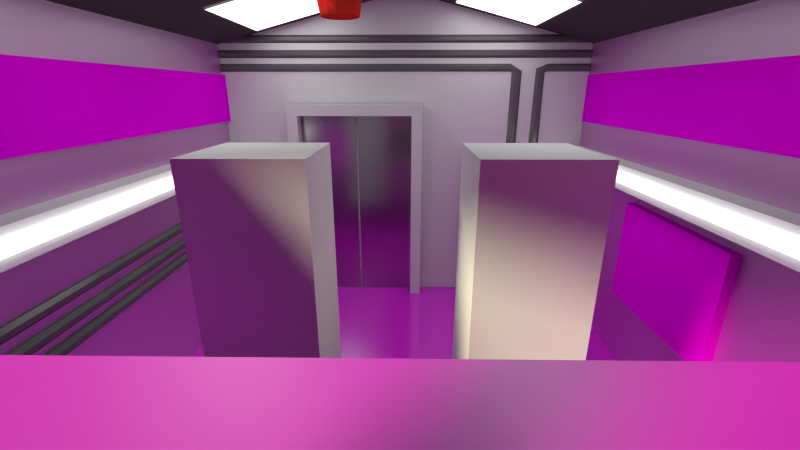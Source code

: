 # Source: SS-Cockpit.blend  (saved by Blender 2.73.0; exported with 4.5.12 LTS)
import bpy
from mathutils import Matrix  # noqa: F401  (used for matrix-valued properties, if any)

bpy.ops.wm.read_factory_settings(use_empty=True)
scene = bpy.context.scene
scene.name = 'Scene'

# ---- collections
col_collection_1 = bpy.data.collections.new('Collection 1'); scene.collection.children.link(col_collection_1)
col_collection_3 = bpy.data.collections.new('Collection 3'); scene.collection.children.link(col_collection_3)
col_collection_3.hide_render = True
col_collection_3.hide_viewport = True

# ---- images (referenced by path relative to the original .blend; pixels are not part of the script)
import os
ASSET_DIR = os.environ.get("B2B_ASSET_DIR", "")  # directory of the original .blend (textures are referenced by path, not embedded)
HERE = os.path.dirname(os.path.abspath(__file__))  # packed textures are extracted next to this script under _unpacked/

def load_image(name, relpath, width, height, colorspace="sRGB"):
    """Load a texture the original file referenced (path relative to the .blend, or extracted next to this script)."""
    p = next((c for c in (os.path.join(HERE, relpath), os.path.join(ASSET_DIR, relpath)) if relpath and os.path.exists(c)), "")
    if p:
        img = bpy.data.images.load(p, check_existing=True)
        img.name = name
    else:  # same state as the original file: an image datablock whose file is absent (Cycles renders it pink)
        img = bpy.data.images.new(name, width, height)
        img.source = "FILE"
        img.filepath = "//" + (relpath or name)
    img.colorspace_settings.name = colorspace
    return img
img_metalplatesbare0055_1_s_jpg = load_image('MetalPlatesBare0055_1_S.jpg', 'MetalPlatesBare0055_1_S.jpg', 1024, 1024, 'sRGB')
img_metalplate_bump_png = load_image('MetalPlate-Bump.png', 'MetalPlate-Bump.png', 1024, 1024, 'Non-Color')
img_audioequipment0062_1_m_png_001 = load_image('AudioEquipment0062_1_M.png.001', 'AudioEquipment0062_1_M.png', 1024, 1024, 'sRGB')
img_metalbulkheads0068_1_s_jpg_001 = load_image('MetalBulkheads0068_1_S.jpg.001', 'MetalBulkheads0068_1_S.jpg', 1024, 1024, 'sRGB')
img_audioequipment0001_1_m_png_001 = load_image('AudioEquipment0001_1_M.png.001', 'AudioEquipment0001_1_M.png', 1024, 1024, 'sRGB')
img_plastic0022_1_s_jpg_001 = load_image('Plastic0022_1_S.jpg.001', 'Plastic0022_1_S.jpg', 1024, 1024, 'sRGB')
img_spec_plastic_png = load_image('spec plastic.png', 'spec plastic.png', 1024, 1024, 'Non-Color')
img_amaturen_png_001 = load_image('amaturen.png.001', 'amaturen.png', 1024, 1024, 'sRGB')
img_metalfloorsbare0036_1_s_jpg_001 = load_image('MetalFloorsBare0036_1_S.jpg.001', 'MetalFloorsBare0036_1_S.jpg', 1024, 1024, 'sRGB')
img_metal_bump_png_001 = load_image('metal bump.png.001', 'metal bump.png', 1024, 1024, 'Non-Color')
img_metal_spec_png = load_image('metal spec.png', 'metal spec.png', 1024, 1024, 'sRGB')

# ---- materials (node trees are filled in below, after node groups)
mat_seiten = bpy.data.materials.new('Seiten')
mat_seiten.alpha_threshold = 0.0
mat_seiten.roughness = 0.5
mat_3dr_hren = bpy.data.materials.new('3dRöhren')
mat_3dr_hren.alpha_threshold = 0.0
mat_3dr_hren.roughness = 0.5
mat_technikbox2 = bpy.data.materials.new('Technikbox2')
mat_technikbox2.alpha_threshold = 0.0
mat_technikbox2.roughness = 0.5
mat_metalr_hren = bpy.data.materials.new('metalröhren')
mat_metalr_hren.alpha_threshold = 0.0
mat_metalr_hren.roughness = 0.5
mat_technikbox = bpy.data.materials.new('Technikbox')
mat_technikbox.alpha_threshold = 0.0
mat_technikbox.roughness = 0.5
mat_material_006 = bpy.data.materials.new('Material.006')
mat_material_006.alpha_threshold = 0.0
mat_material_006.roughness = 0.5
mat_decke = bpy.data.materials.new('decke')
mat_decke.alpha_threshold = 0.0
mat_decke.roughness = 0.5
mat_material_002 = bpy.data.materials.new('Material.002')
mat_material_002.alpha_threshold = 0.0
mat_material_002.roughness = 0.5
mat_amaturen = bpy.data.materials.new('amaturen')
mat_amaturen.alpha_threshold = 0.0
mat_amaturen.roughness = 0.5
mat_material_009 = bpy.data.materials.new('Material.009')
mat_material_009.alpha_threshold = 0.0
mat_material_009.roughness = 0.5
mat_t_r = bpy.data.materials.new('Tür')
mat_t_r.alpha_threshold = 0.0
mat_t_r.roughness = 0.5
mat_material_008 = bpy.data.materials.new('Material.008')
mat_material_008.alpha_threshold = 0.0
mat_material_008.roughness = 0.5
mat_material_003 = bpy.data.materials.new('Material.003')
mat_material_003.alpha_threshold = 0.0
mat_material_003.roughness = 0.5
mat_material_004 = bpy.data.materials.new('Material.004')
mat_material_004.alpha_threshold = 0.0
mat_material_004.roughness = 0.5
mat_material_005 = bpy.data.materials.new('Material.005')
mat_material_005.alpha_threshold = 0.0
mat_material_005.roughness = 0.5
mat_material_001 = bpy.data.materials.new('Material.001')
mat_material_001.alpha_threshold = 0.0
mat_material_001.roughness = 0.5
mat_material = bpy.data.materials.new('Material')
mat_material.alpha_threshold = 0.0
mat_material.roughness = 0.5
mat_lichter__hinten = bpy.data.materials.new('Lichter/ Hinten')
mat_lichter__hinten.alpha_threshold = 0.0
mat_lichter__hinten.roughness = 0.5

# ---- material node trees
mat_seiten.use_nodes = True; mat_seiten.node_tree.nodes.clear()
_N = mat_seiten.node_tree.nodes; _L = mat_seiten.node_tree.links
n0 = _N.new('ShaderNodeTexImage'); n0.name = 'Image Texture'; n0.location = (-164, 336)
n0.width = 140
n0.image = img_metalplatesbare0055_1_s_jpg
n1 = _N.new('ShaderNodeBump'); n1.name = 'Bump'; n1.location = (18, 65)
n1.inputs[1].default_value = 0.1
n1.inputs[2].default_value = 1.0
n2 = _N.new('ShaderNodeTexImage'); n2.name = 'Image Texture.001'; n2.location = (-189, 62)
n2.width = 140
n2.image = img_metalplate_bump_png
n3 = _N.new('ShaderNodeOutputMaterial'); n3.name = 'Material Output'; n3.location = (553, 256)
n4 = _N.new('ShaderNodeMixShader'); n4.name = 'Mix Shader'; n4.location = (359, 375)
n5 = _N.new('ShaderNodeBsdfDiffuse'); n5.name = 'Diffuse BSDF'; n5.location = (163, 270)
n5.inputs[1].default_value = 0.2
n6 = _N.new('ShaderNodeBsdfAnisotropic'); n6.name = 'Glossy BSDF'; n6.location = (141, 436)
n6.distribution = 'GGX'
n6.inputs[1].default_value = 0.4183
_L.new(n0.outputs[0], n5.inputs[0])
_L.new(n1.outputs[0], n5.inputs[2])
_L.new(n2.outputs[0], n1.inputs[3])
_L.new(n4.outputs[0], n3.inputs[0])
_L.new(n5.outputs[0], n4.inputs[2])
_L.new(n6.outputs[0], n4.inputs[1])
_L.new(n2.outputs[0], n4.inputs[0])
n3.is_active_output = True
mat_3dr_hren.use_nodes = True; mat_3dr_hren.node_tree.nodes.clear()
_N = mat_3dr_hren.node_tree.nodes; _L = mat_3dr_hren.node_tree.links
n0 = _N.new('ShaderNodeOutputMaterial'); n0.name = 'Material Output'; n0.location = (387, 291)
n1 = _N.new('ShaderNodeBsdfAnisotropic'); n1.name = 'Glossy BSDF'; n1.location = (-1, 183)
n1.distribution = 'GGX'
n1.inputs[0].default_value = (0.1306, 0.1306, 0.1306, 1.0)
n1.inputs[1].default_value = 0.2041
n2 = _N.new('ShaderNodeBsdfDiffuse'); n2.name = 'Diffuse BSDF'; n2.location = (-10, 371)
n2.inputs[0].default_value = (0.2396, 0.2396, 0.2396, 1.0)
n3 = _N.new('ShaderNodeMixShader'); n3.name = 'Mix Shader'; n3.location = (190, 317)
_L.new(n2.outputs[0], n3.inputs[1])
_L.new(n3.outputs[0], n0.inputs[0])
_L.new(n1.outputs[0], n3.inputs[2])
n0.is_active_output = True
mat_technikbox2.use_nodes = True; mat_technikbox2.node_tree.nodes.clear()
_N = mat_technikbox2.node_tree.nodes; _L = mat_technikbox2.node_tree.links
n0 = _N.new('ShaderNodeOutputMaterial'); n0.name = 'Material Output'; n0.location = (300, 300)
n1 = _N.new('ShaderNodeBsdfDiffuse'); n1.name = 'Diffuse BSDF'; n1.location = (10, 300)
n2 = _N.new('ShaderNodeTexImage'); n2.name = 'Image Texture'; n2.location = (-175, 281)
n2.width = 140
n2.image = img_audioequipment0062_1_m_png_001
_L.new(n1.outputs[0], n0.inputs[0])
_L.new(n2.outputs[0], n1.inputs[0])
n0.is_active_output = True
mat_metalr_hren.use_nodes = True; mat_metalr_hren.node_tree.nodes.clear()
_N = mat_metalr_hren.node_tree.nodes; _L = mat_metalr_hren.node_tree.links
n0 = _N.new('ShaderNodeOutputMaterial'); n0.name = 'Material Output'; n0.location = (300, 300)
n1 = _N.new('ShaderNodeBsdfDiffuse'); n1.name = 'Diffuse BSDF'; n1.location = (10, 300)
n2 = _N.new('ShaderNodeTexImage'); n2.name = 'Image Texture'; n2.location = (-278, 331)
n2.width = 140
n2.image = img_metalbulkheads0068_1_s_jpg_001
_L.new(n1.outputs[0], n0.inputs[0])
_L.new(n2.outputs[0], n1.inputs[0])
n0.is_active_output = True
mat_technikbox.use_nodes = True; mat_technikbox.node_tree.nodes.clear()
_N = mat_technikbox.node_tree.nodes; _L = mat_technikbox.node_tree.links
n0 = _N.new('ShaderNodeOutputMaterial'); n0.name = 'Material Output'; n0.location = (300, 300)
n1 = _N.new('ShaderNodeBsdfDiffuse'); n1.name = 'Diffuse BSDF'; n1.location = (10, 300)
n2 = _N.new('ShaderNodeTexImage'); n2.name = 'Image Texture'; n2.location = (-263, 312)
n2.width = 140
n2.image = img_audioequipment0001_1_m_png_001
_L.new(n1.outputs[0], n0.inputs[0])
_L.new(n2.outputs[0], n1.inputs[0])
n0.is_active_output = True
mat_material_006.use_nodes = True; mat_material_006.node_tree.nodes.clear()
_N = mat_material_006.node_tree.nodes; _L = mat_material_006.node_tree.links
n0 = _N.new('ShaderNodeOutputMaterial'); n0.name = 'Material Output'; n0.location = (300, 300)
n1 = _N.new('ShaderNodeBsdfDiffuse'); n1.name = 'Diffuse BSDF'; n1.location = (10, 300)
n1.inputs[0].default_value = (0.0578, 0.0578, 0.0578, 1.0)
_L.new(n1.outputs[0], n0.inputs[0])
n0.is_active_output = True
mat_decke.use_nodes = True; mat_decke.node_tree.nodes.clear()
_N = mat_decke.node_tree.nodes; _L = mat_decke.node_tree.links
n0 = _N.new('ShaderNodeOutputMaterial'); n0.name = 'Material Output'; n0.location = (300, 300)
n1 = _N.new('ShaderNodeBsdfDiffuse'); n1.name = 'Diffuse BSDF'; n1.location = (100, 300)
n1.inputs[0].default_value = (0.08353, 0.08072, 0.07852, 1.0)
_L.new(n1.outputs[0], n0.inputs[0])
n0.is_active_output = True
mat_material_002.use_nodes = True; mat_material_002.node_tree.nodes.clear()
_N = mat_material_002.node_tree.nodes; _L = mat_material_002.node_tree.links
n0 = _N.new('ShaderNodeTexImage'); n0.name = 'Image Texture'; n0.location = (-149, 378)
n0.width = 140
n0.image = img_plastic0022_1_s_jpg_001
n1 = _N.new('ShaderNodeOutputMaterial'); n1.name = 'Material Output'; n1.location = (463, 302)
n2 = _N.new('ShaderNodeMixShader'); n2.name = 'Mix Shader'; n2.location = (326, 493)
n3 = _N.new('ShaderNodeBsdfAnisotropic'); n3.name = 'Glossy BSDF'; n3.location = (148, 138)
n3.distribution = 'GGX'
n4 = _N.new('ShaderNodeBsdfDiffuse'); n4.name = 'Diffuse BSDF'; n4.location = (111, 357)
n5 = _N.new('ShaderNodeTexImage'); n5.name = 'Image Texture.002'; n5.location = (0, 636)
n5.width = 140
n5.image = img_spec_plastic_png
_L.new(n4.outputs[0], n2.inputs[1])
_L.new(n0.outputs[0], n4.inputs[0])
_L.new(n2.outputs[0], n1.inputs[0])
_L.new(n3.outputs[0], n2.inputs[2])
_L.new(n5.outputs[0], n2.inputs[0])
n1.is_active_output = True
mat_amaturen.use_nodes = True; mat_amaturen.node_tree.nodes.clear()
_N = mat_amaturen.node_tree.nodes; _L = mat_amaturen.node_tree.links
n0 = _N.new('ShaderNodeOutputMaterial'); n0.name = 'Material Output'; n0.location = (300, 300)
n1 = _N.new('ShaderNodeBsdfDiffuse'); n1.name = 'Diffuse BSDF'; n1.location = (10, 300)
n2 = _N.new('ShaderNodeTexImage'); n2.name = 'Image Texture'; n2.location = (-230, 337)
n2.width = 140
n2.image = img_amaturen_png_001
_L.new(n1.outputs[0], n0.inputs[0])
_L.new(n2.outputs[0], n1.inputs[0])
n0.is_active_output = True
mat_material_009.use_nodes = True; mat_material_009.node_tree.nodes.clear()
_N = mat_material_009.node_tree.nodes; _L = mat_material_009.node_tree.links
n0 = _N.new('ShaderNodeOutputMaterial'); n0.name = 'Material Output'; n0.location = (300, 300)
n1 = _N.new('ShaderNodeEmission'); n1.name = 'Emission'; n1.location = (110, 300)
n1.inputs[0].default_value = (0.8, 0.8, 0.8, 1.0)
n1.inputs[1].default_value = 2.7
_L.new(n1.outputs[0], n0.inputs[0])
n0.is_active_output = True
mat_t_r.use_nodes = True; mat_t_r.node_tree.nodes.clear()
_N = mat_t_r.node_tree.nodes; _L = mat_t_r.node_tree.links
n0 = _N.new('ShaderNodeOutputMaterial'); n0.name = 'Material Output'; n0.location = (300, 300)
n1 = _N.new('ShaderNodeBsdfAnisotropic'); n1.name = 'Glossy BSDF'; n1.location = (-120, 331)
n1.distribution = 'GGX'
n1.inputs[0].default_value = (0.5034, 0.5034, 0.5034, 1.0)
n1.inputs[1].default_value = 0.2
_L.new(n1.outputs[0], n0.inputs[0])
n0.is_active_output = True
mat_material_008.use_nodes = True; mat_material_008.node_tree.nodes.clear()
_N = mat_material_008.node_tree.nodes; _L = mat_material_008.node_tree.links
n0 = _N.new('ShaderNodeOutputMaterial'); n0.name = 'Material Output'; n0.location = (300, 300)
n1 = _N.new('ShaderNodeEmission'); n1.name = 'Emission'; n1.location = (110, 300)
n1.inputs[0].default_value = (0.8, 0.8, 0.8, 1.0)
n1.inputs[1].default_value = 3.6
_L.new(n1.outputs[0], n0.inputs[0])
n0.is_active_output = True
mat_material_003.use_nodes = True; mat_material_003.node_tree.nodes.clear()
_N = mat_material_003.node_tree.nodes; _L = mat_material_003.node_tree.links
n0 = _N.new('ShaderNodeOutputMaterial'); n0.name = 'Material Output'; n0.location = (300, 300)
n1 = _N.new('ShaderNodeBsdfDiffuse'); n1.name = 'Diffuse BSDF'; n1.location = (100, 300)
n1.inputs[0].default_value = (0.8, 0.0008169, 0.0, 1.0)
_L.new(n1.outputs[0], n0.inputs[0])
n0.is_active_output = True
mat_material_004.use_nodes = True; mat_material_004.node_tree.nodes.clear()
_N = mat_material_004.node_tree.nodes; _L = mat_material_004.node_tree.links
n0 = _N.new('ShaderNodeOutputMaterial'); n0.name = 'Material Output'; n0.location = (300, 300)
n1 = _N.new('ShaderNodeBsdfDiffuse'); n1.name = 'Diffuse BSDF'; n1.location = (-86, 173)
n1.inputs[0].default_value = (0.8, 0.06189, 0.04047, 1.0)
n2 = _N.new('ShaderNodeBsdfTransparent'); n2.name = 'Transparent BSDF'; n2.location = (-79, 312)
n2.inputs[0].default_value = (1.0, 0.05973, 0.0428, 1.0)
n3 = _N.new('ShaderNodeMixShader'); n3.name = 'Mix Shader'; n3.location = (102, 301)
n3.inputs[0].default_value = 0.6727
_L.new(n1.outputs[0], n3.inputs[2])
_L.new(n2.outputs[0], n3.inputs[1])
_L.new(n3.outputs[0], n0.inputs[0])
n0.is_active_output = True
mat_material_005.use_nodes = True; mat_material_005.node_tree.nodes.clear()
_N = mat_material_005.node_tree.nodes; _L = mat_material_005.node_tree.links
n0 = _N.new('ShaderNodeOutputMaterial'); n0.name = 'Material Output'; n0.location = (300, 300)
n1 = _N.new('ShaderNodeBsdfDiffuse'); n1.name = 'Diffuse BSDF'; n1.location = (10, 300)
n1.inputs[0].default_value = (0.01739, 0.01739, 0.01739, 1.0)
_L.new(n1.outputs[0], n0.inputs[0])
n0.is_active_output = True
mat_material_001.use_nodes = True; mat_material_001.node_tree.nodes.clear()
_N = mat_material_001.node_tree.nodes; _L = mat_material_001.node_tree.links
n0 = _N.new('ShaderNodeTexImage'); n0.name = 'Image Texture'; n0.location = (-303, 297)
n0.width = 140
n0.image = img_metalfloorsbare0036_1_s_jpg_001
n1 = _N.new('ShaderNodeTexImage'); n1.name = 'Image Texture.001'; n1.location = (-314, -19)
n1.width = 140
n1.image = img_metal_bump_png_001
n2 = _N.new('ShaderNodeOutputMaterial'); n2.name = 'Material Output'; n2.location = (517, 298)
n3 = _N.new('ShaderNodeMixShader'); n3.name = 'Mix Shader'; n3.location = (330, 342)
n4 = _N.new('ShaderNodeBsdfDiffuse'); n4.name = 'Diffuse BSDF'; n4.location = (68, 295)
n5 = _N.new('ShaderNodeBsdfAnisotropic'); n5.name = 'Glossy BSDF'; n5.location = (79, 127)
n5.distribution = 'GGX'
n5.inputs[1].default_value = 0.1826
n6 = _N.new('ShaderNodeTexImage'); n6.name = 'Image Texture.002'; n6.location = (-29, 542)
n6.width = 140
n6.image = img_metal_spec_png
n7 = _N.new('ShaderNodeBump'); n7.name = 'Bump'; n7.location = (-98, 82)
n7.invert = True
n7.inputs[0].default_value = 0.3818
n7.inputs[1].default_value = 0.1
n7.inputs[2].default_value = 1.0
_L.new(n4.outputs[0], n3.inputs[1])
_L.new(n0.outputs[0], n4.inputs[0])
_L.new(n3.outputs[0], n2.inputs[0])
_L.new(n5.outputs[0], n3.inputs[2])
_L.new(n1.outputs[0], n7.inputs[3])
_L.new(n6.outputs[0], n3.inputs[0])
_L.new(n7.outputs[0], n4.inputs[2])
_L.new(n7.outputs[0], n5.inputs[4])
n2.is_active_output = True
mat_material.use_nodes = True; mat_material.node_tree.nodes.clear()
_N = mat_material.node_tree.nodes; _L = mat_material.node_tree.links
n0 = _N.new('ShaderNodeOutputMaterial'); n0.name = 'Material Output'; n0.location = (300, 300)
n1 = _N.new('ShaderNodeMixShader'); n1.name = 'Mix Shader'; n1.location = (92, 301)
n1.inputs[0].default_value = 0.2182
n2 = _N.new('ShaderNodeBsdfTransparent'); n2.name = 'Transparent BSDF'; n2.location = (-142, 360)
n3 = _N.new('ShaderNodeBsdfAnisotropic'); n3.name = 'Glossy BSDF'; n3.location = (-145, 207)
n3.distribution = 'GGX'
n3.inputs[0].default_value = (0.419, 0.6321, 0.8, 1.0)
n3.inputs[1].default_value = 0.3028
_L.new(n1.outputs[0], n0.inputs[0])
_L.new(n2.outputs[0], n1.inputs[1])
_L.new(n3.outputs[0], n1.inputs[2])
n0.is_active_output = True
mat_lichter__hinten.use_nodes = True; mat_lichter__hinten.node_tree.nodes.clear()
_N = mat_lichter__hinten.node_tree.nodes; _L = mat_lichter__hinten.node_tree.links
n0 = _N.new('ShaderNodeOutputMaterial'); n0.name = 'Material Output'; n0.location = (300, 300)
n1 = _N.new('ShaderNodeBsdfDiffuse'); n1.name = 'Diffuse BSDF'; n1.location = (10, 300)
_L.new(n1.outputs[0], n0.inputs[0])
n0.is_active_output = True

# ---- world
world_world = bpy.data.worlds.new('World'); scene.world = world_world
world_world.color = (0.05088, 0.05088, 0.05088)
world_world.use_sun_shadow = False
world_world.sun_shadow_jitter_overblur = 0.0
world_world.cycles.sampling_method = 'MANUAL'
world_world.cycles.sample_map_resolution = 256

# ---- cameras
cam_camera = bpy.data.cameras.new('Camera')
cam_camera.clip_end = 100.0
cam_camera.lens = 16.21
cam_camera.sensor_width = 32.0
cam_camera.sensor_height = 18.0
cam_camera.display_size = 2.0
cam_camera.dof.focus_distance = 0.0

# ---- lights
light_sun_001 = bpy.data.lights.new('Sun.001', 'SUN')
light_sun_001.color = (1.0, 0.9243, 0.5899)
light_sun_001.transmission_factor = 0.0
light_sun_001.angle = 0.1993
light_sun_001.energy = 5.6
light_sun_001.shadow_buffer_clip_start = 0.5
light_sun_001.shadow_soft_size = 0.1
light_sun_001.shadow_cascade_max_distance = 1000.0
light_sun_001.cycles.use_multiple_importance_sampling = False
light_sun = bpy.data.lights.new('Sun', 'SUN')
light_sun.transmission_factor = 0.0
light_sun.angle = 0.1993
light_sun.energy = 1.0
light_sun.shadow_buffer_clip_start = 0.5
light_sun.shadow_soft_size = 0.1
light_sun.shadow_cascade_max_distance = 1000.0
light_sun.cycles.use_multiple_importance_sampling = False

# ---- meshes
me_cube_003 = bpy.data.meshes.new('Cube.003')
me_cube_003.from_pydata([(-1.0, -1.0, -1.0), (-1.0, 1.0, -1.0), (1.0, 1.0, -1.0), (1.0, -1.0, -1.0), (-1.0, -1.0, 1.0), (-1.0, 1.0, 1.0), (1.0, 1.0, 1.0), (1.0, -1.0, 1.0)], [], [(4, 5, 1, 0), (5, 6, 2, 1), (6, 7, 3, 2), (7, 4, 0, 3), (0, 1, 2, 3), (7, 6, 5, 4)])
me_cube_003.use_remesh_preserve_volume = False
me_cube_003.use_remesh_preserve_attributes = False
me_cube_003.use_mirror_vertex_groups = False
me_cube_003.update()
me_cube_002 = bpy.data.meshes.new('Cube.002')
me_cube_002.from_pydata([(-1.0, -1.0, -1.0), (-1.0, 1.0, -1.0), (1.0, 1.0, -1.0), (1.0, -1.0, -1.0), (-1.0, -1.0, 1.0), (-1.0, 1.0, 1.0), (1.0, 1.0, 1.0), (1.0, -1.0, 1.0)], [], [(4, 5, 1, 0), (5, 6, 2, 1), (6, 7, 3, 2), (7, 4, 0, 3), (0, 1, 2, 3), (7, 6, 5, 4)])
me_cube_002.use_remesh_preserve_volume = False
me_cube_002.use_remesh_preserve_attributes = False
me_cube_002.use_mirror_vertex_groups = False
me_cube_002.update()
me_icosphere = bpy.data.meshes.new('Icosphere')
me_icosphere.from_pydata([(0.0, 0.0, -1.0), (0.7236, -0.5257, -0.4472), (-0.2764, -0.8506, -0.4472), (-0.8944, 0.0, -0.4472), (-0.2764, 0.8506, -0.4472), (0.7236, 0.5257, -0.4472), (0.2764, -0.8506, 0.4472), (-0.7236, -0.5257, 0.4472), (-0.7236, 0.5257, 0.4472), (0.2764, 0.8506, 0.4472), (0.8944, 0.0, 0.4472), (0.0, 0.0, 1.0), (-0.1625, -0.5, -0.8507), (0.4253, -0.309, -0.8507), (0.2629, -0.809, -0.5257), (0.8506, 0.0, -0.5257), (0.4253, 0.309, -0.8507), (-0.5257, 0.0, -0.8507), (-0.6882, -0.5, -0.5257), (-0.1625, 0.5, -0.8507), (-0.6882, 0.5, -0.5257), (0.2629, 0.809, -0.5257), (0.9511, -0.309, 0.0), (0.9511, 0.309, 0.0), (0.0, -1.0, 0.0), (0.5878, -0.809, 0.0), (-0.9511, -0.309, 0.0), (-0.5878, -0.809, 0.0), (-0.5878, 0.809, 0.0), (-0.9511, 0.309, 0.0), (0.5878, 0.809, 0.0), (0.0, 1.0, 0.0), (0.6882, -0.5, 0.5257), (-0.2629, -0.809, 0.5257), (-0.8506, 0.0, 0.5257), (-0.2629, 0.809, 0.5257), (0.6882, 0.5, 0.5257), (0.1625, -0.5, 0.8507), (0.5257, 0.0, 0.8507), (-0.4253, -0.309, 0.8507), (-0.4253, 0.309, 0.8507), (0.1625, 0.5, 0.8507)], [], [(0, 13, 12), (1, 13, 15), (0, 12, 17), (0, 17, 19), (0, 19, 16), (1, 15, 22), (2, 14, 24), (3, 18, 26), (4, 20, 28), (5, 21, 30), (1, 22, 25), (2, 24, 27), (3, 26, 29), (4, 28, 31), (5, 30, 23), (6, 32, 37), (7, 33, 39), (8, 34, 40), (9, 35, 41), (10, 36, 38), (38, 41, 11), (38, 36, 41), (36, 9, 41), (41, 40, 11), (41, 35, 40), (35, 8, 40), (40, 39, 11), (40, 34, 39), (34, 7, 39), (39, 37, 11), (39, 33, 37), (33, 6, 37), (37, 38, 11), (37, 32, 38), (32, 10, 38), (23, 36, 10), (23, 30, 36), (30, 9, 36), (31, 35, 9), (31, 28, 35), (28, 8, 35), (29, 34, 8), (29, 26, 34), (26, 7, 34), (27, 33, 7), (27, 24, 33), (24, 6, 33), (25, 32, 6), (25, 22, 32), (22, 10, 32), (30, 31, 9), (30, 21, 31), (21, 4, 31), (28, 29, 8), (28, 20, 29), (20, 3, 29), (26, 27, 7), (26, 18, 27), (18, 2, 27), (24, 25, 6), (24, 14, 25), (14, 1, 25), (22, 23, 10), (22, 15, 23), (15, 5, 23), (16, 21, 5), (16, 19, 21), (19, 4, 21), (19, 20, 4), (19, 17, 20), (17, 3, 20), (17, 18, 3), (17, 12, 18), (12, 2, 18), (15, 16, 5), (15, 13, 16), (13, 0, 16), (12, 14, 2), (12, 13, 14), (13, 1, 14)])
me_icosphere.use_remesh_preserve_volume = False
me_icosphere.use_remesh_preserve_attributes = False
me_icosphere.use_mirror_vertex_groups = False
me_icosphere.update()
me_plane_010 = bpy.data.meshes.new('Plane.010')
me_plane_010.from_pydata([(4.749, 0.1077, 0.4162), (4.749, -1.155, -0.6865), (4.749, -2.735, -2.067), (4.749, 1.046, -0.658), (4.749, 0.5003, 0.759), (4.749, 1.85, -0.7873), (4.749, 2.028, -0.4378), (4.749, 2.259, 0.2588), (4.749, 2.355, 0.7619), (4.749, 2.443, 1.371), (4.749, 2.414, 2.43), (4.749, 2.429, 1.901), (-4.749, 0.1077, 0.4162), (-4.749, -1.155, -0.6865), (-4.749, -2.735, -2.067), (-4.749, 1.046, -0.658), (-4.749, 0.5003, 0.759), (-4.749, 1.85, -0.7873), (-4.749, 2.028, -0.4378), (-4.749, 2.259, 0.2588), (-4.749, 2.355, 0.7619), (-4.749, 2.443, 1.371), (-4.749, 2.414, 2.43), (-4.749, 2.429, 1.901), (4.749, -5.329, 6.641), (4.749, -6.592, 5.538), (4.749, -8.172, 4.158), (4.749, -4.937, 6.984), (4.749, -3.023, 8.655), (-4.749, -5.329, 6.641), (-4.749, -6.592, 5.538), (-4.749, -8.172, 4.158), (-4.749, -4.937, 6.984), (-4.749, -3.023, 8.655)], [], [(3, 0, 4, 5), (4, 10, 11, 9, 8, 7, 6, 5), (15, 17, 16, 12), (16, 17, 18, 19, 20, 21, 23, 22), (16, 22, 33, 32), (14, 13, 30, 31), (13, 12, 29, 30), (10, 4, 27, 28), (1, 2, 26, 25), (0, 1, 25, 24)])
_uv = me_plane_010.uv_layers.new(name='UVMap')
_uv.uv.foreach_set('vector', [0.281, -1.346, 0.281, -0.7652, 0.1209, -0.7652, 0.1211, -1.601, 0.1209, -0.7652, -0.66, -0.7652, -0.5564, -0.9316, -0.4527, -1.098, -0.3092, -1.261, -0.1851, -1.39, 0.009227, -1.542, 0.1211, -1.601, -0.66, 2.346, -0.8199, 2.601, -0.8202, 1.765, -0.66, 1.765, -0.8202, 1.765, -0.8199, 2.601, -0.9318, 2.542, -1.126, 2.39, -1.25, 2.261, -1.394, 2.098, -1.497, 1.932, -1.601, 1.765, -0.8202, 1.765, -1.601, 1.765, -1.601, -1.601, -0.8202, -1.601, 2.601, 1.765, 1.956, 1.765, 1.956, -1.601, 2.601, -1.601, 1.956, 1.765, 1.441, 1.765, 1.441, -1.601, 1.956, -1.601, -0.66, -0.7652, 0.1209, -0.7652, 0.121, 2.601, -0.6599, 2.601, 0.7962, -1.601, 1.441, -1.601, 1.441, 1.765, 0.7962, 1.765, 0.281, -1.601, 0.7962, -1.601, 0.7962, 1.765, 0.2811, 1.765])
me_plane_010.materials.append(mat_seiten)
me_plane_010.use_remesh_preserve_volume = False
me_plane_010.use_remesh_preserve_attributes = False
me_plane_010.use_mirror_vertex_groups = False
me_plane_010.update()
me_cylinder = bpy.data.meshes.new('Cylinder')
me_cylinder.from_pydata([(18.49, 28.49, 0.9311), (-87.42, 75.96, 0.9311), (18.5, 28.51, 0.9495), (-87.42, 75.98, 0.9495), (17.74, 26.82, 0.9508), (-88.17, 74.3, 0.9508), (17.73, 26.8, 0.9324), (-88.18, 74.28, 0.9324), (17.95, 27.28, 0.919), (-87.97, 74.76, 0.919), (18.26, 27.98, 0.9185), (-87.65, 75.45, 0.9185), (-61.46, 64.32, 0.9311), (-61.45, 64.34, 0.9495), (-62.21, 62.66, 0.9508), (-62.22, 62.64, 0.9324), (-62.0, 63.12, 0.919), (-61.69, 63.82, 0.9185), (-53.06, 60.58, 0.9495), (-53.82, 58.9, 0.9508), (-53.83, 58.88, 0.9324), (-53.61, 59.36, 0.919), (-53.3, 60.05, 0.9185), (-53.07, 60.56, 0.9311), (-59.41, 62.13, 0.9311), (-59.38, 62.13, 0.9495), (-61.8, 62.21, 0.9508), (-61.83, 62.21, 0.9324), (-61.14, 62.19, 0.919), (-60.14, 62.15, 0.9185), (-68.85, 40.66, 0.9311), (-68.83, 40.65, 0.9495), (-71.16, 41.73, 0.9508), (-71.19, 41.74, 0.9324), (-70.52, 41.44, 0.919), (-69.56, 40.99, 0.9185), (-56.44, 60.21, 0.9495), (-54.26, 58.88, 0.9508), (-54.23, 58.86, 0.9324), (-54.85, 59.24, 0.919), (-55.76, 59.79, 0.9185), (-56.41, 60.19, 0.9311), (-65.19, 40.69, 0.9495), (-63.01, 39.36, 0.9508), (-62.98, 39.35, 0.9324), (-63.6, 39.73, 0.919), (-64.5, 40.28, 0.9185), (-65.16, 40.68, 0.9311), (19.8, 31.42, 0.9311), (-86.11, 78.9, 0.9311), (19.81, 31.44, 0.9495), (-86.1, 78.92, 0.9495), (19.06, 29.76, 0.9508), (-86.86, 77.23, 0.9508), (19.05, 29.74, 0.9324), (-86.86, 77.21, 0.9324), (19.26, 30.22, 0.919), (-86.65, 77.69, 0.919), (19.58, 30.92, 0.9185), (-86.34, 78.39, 0.9185), (21.22, 34.58, 0.9311), (-84.69, 82.06, 0.9311), (21.23, 34.6, 0.9495), (-84.68, 82.08, 0.9495), (20.48, 32.92, 0.9508), (-85.44, 80.39, 0.9508), (20.47, 32.9, 0.9324), (-85.45, 80.37, 0.9324), (20.68, 33.38, 0.919), (-85.23, 80.85, 0.919), (20.99, 34.08, 0.9185), (-84.92, 81.55, 0.9185), (-2.733, -5.096, -1.0), (-2.733, -5.096, 1.0), (-2.025, -5.389, -1.0), (-2.025, -5.389, 1.0), (-2.733, -7.096, -1.0), (-2.733, -7.096, 1.0), (-3.44, -6.803, -1.0), (-3.44, -6.803, 1.0), (-3.733, -6.096, -1.0), (-3.733, -6.096, 1.0), (-3.44, -5.389, -1.0), (-3.44, -5.389, 1.0), (-2.733, -5.096, 0.5097), (-2.025, -5.389, 0.5097), (-2.733, -7.096, 0.5097), (-3.44, -6.803, 0.5097), (-3.733, -6.096, 0.5097), (-3.44, -5.389, 0.5097), (-2.025, -5.389, 0.3513), (-2.733, -7.096, 0.3513), (-3.44, -6.803, 0.3513), (-3.733, -6.096, 0.3513), (-3.44, -5.389, 0.3513), (-2.733, -5.096, 0.3513), (-3.21, -6.162, 0.462), (-2.508, -6.465, 0.4616), (-2.831, -7.315, 0.5002), (-3.533, -7.012, 0.5006), (-3.935, -6.549, 0.4897), (-3.802, -6.197, 0.4737), (-12.8, -27.56, 0.4592), (-12.1, -27.87, 0.4587), (-12.04, -27.86, 0.503), (-12.74, -27.55, 0.5035), (-13.25, -27.33, 0.4909), (-13.28, -27.34, 0.4726), (-2.73, -6.961, 0.4018), (-2.813, -7.275, 0.3581), (-3.512, -6.966, 0.3576), (-3.983, -6.655, 0.37), (-3.949, -6.525, 0.3881), (-3.43, -6.651, 0.4012), (-11.48, -26.48, 0.4018), (-11.56, -26.79, 0.3581), (-12.26, -26.48, 0.3576), (-12.73, -26.17, 0.37), (-12.7, -26.04, 0.3881), (-12.18, -26.17, 0.4012), (-1.417, -2.161, -1.0), (-1.417, -2.161, 1.0), (-0.7097, -2.454, -1.0), (-0.7097, -2.454, 1.0), (-1.417, -4.161, -1.0), (-1.417, -4.161, 1.0), (-2.124, -3.868, -1.0), (-2.124, -3.868, 1.0), (-2.417, -3.161, -1.0), (-2.417, -3.161, 1.0), (-2.124, -2.454, -1.0), (-2.124, -2.454, 1.0), (0.0, 1.0, -1.0), (0.0, 1.0, 1.0), (0.7071, 0.7071, -1.0), (0.7071, 0.7071, 1.0), (-8.742e-08, -1.0, -1.0), (-8.742e-08, -1.0, 1.0), (-0.7071, -0.7071, -1.0), (-0.7071, -0.7071, 1.0), (-1.0, 1.192e-08, -1.0), (-1.0, 1.192e-08, 1.0), (-0.7071, 0.7071, -1.0), (-0.7071, 0.7071, 1.0)], [], [(12, 1, 3, 13), (14, 5, 7, 15), (15, 7, 9, 16), (17, 11, 1, 12), (16, 9, 11, 17), (16, 17, 29, 28), (17, 12, 24, 29), (15, 16, 28, 27), (14, 15, 27, 26), (12, 13, 25, 24), (0, 23, 18, 2), (4, 19, 20, 6), (6, 20, 21, 8), (10, 22, 23, 0), (8, 21, 22, 10), (28, 29, 35, 34), (29, 24, 30, 35), (27, 28, 34, 33), (26, 27, 33, 32), (24, 25, 31, 30), (22, 21, 39, 40), (23, 22, 40, 41), (21, 20, 38, 39), (20, 19, 37, 38), (18, 23, 41, 36), (40, 39, 45, 46), (41, 40, 46, 47), (39, 38, 44, 45), (38, 37, 43, 44), (36, 41, 47, 42), (48, 49, 51, 50), (52, 53, 55, 54), (54, 55, 57, 56), (58, 59, 49, 48), (56, 57, 59, 58), (60, 61, 63, 62), (64, 65, 67, 66), (66, 67, 69, 68), (70, 71, 61, 60), (68, 69, 71, 70), (84, 73, 75, 85), (86, 77, 79, 87), (87, 79, 81, 88), (89, 83, 73, 84), (88, 81, 83, 89), (88, 89, 101, 100), (89, 84, 96, 101), (87, 88, 100, 99), (86, 87, 99, 98), (84, 85, 97, 96), (72, 95, 90, 74), (76, 91, 92, 78), (78, 92, 93, 80), (82, 94, 95, 72), (80, 93, 94, 82), (100, 101, 107, 106), (101, 96, 102, 107), (99, 100, 106, 105), (98, 99, 105, 104), (96, 97, 103, 102), (94, 93, 111, 112), (95, 94, 112, 113), (93, 92, 110, 111), (92, 91, 109, 110), (90, 95, 113, 108), (112, 111, 117, 118), (113, 112, 118, 119), (111, 110, 116, 117), (110, 109, 115, 116), (108, 113, 119, 114), (120, 121, 123, 122), (124, 125, 127, 126), (126, 127, 129, 128), (130, 131, 121, 120), (128, 129, 131, 130), (132, 133, 135, 134), (136, 137, 139, 138), (138, 139, 141, 140), (142, 143, 133, 132), (140, 141, 143, 142)])
me_cylinder.materials.append(mat_3dr_hren)
me_cylinder.use_remesh_preserve_volume = False
me_cylinder.use_remesh_preserve_attributes = False
me_cylinder.use_mirror_vertex_groups = False
me_cylinder.update()
me_cube_001 = bpy.data.meshes.new('Cube.001')
me_cube_001.from_pydata([(1.0, 1.0, -1.0), (1.0, -1.0, -1.0), (1.0, 1.0, 1.0), (1.0, -1.0, 1.0), (0.6766, -1.0, -1.0), (0.6766, 1.0, -1.0), (1.0, 1.0, -1.0), (1.0, -1.0, -1.0), (0.6766, -1.0, 1.0), (0.6766, 1.0, 1.0), (1.0, 1.0, 1.0), (1.0, -1.0, 1.0)], [], [(2, 3, 1, 0), (9, 10, 6, 5), (11, 8, 4, 7), (4, 5, 6, 7), (11, 10, 9, 8)])
_uv = me_cube_001.uv_layers.new(name='UVMap')
_uv.uv.foreach_set('vector', [0.9999, 0.9999, 9.998e-05, 0.9999, 0.0001, 9.998e-05, 0.9999, 9.998e-05, 0.0, 0.0, 0.0, 0.0, 0.0, 0.0, 0.0, 0.0, 0.0, 0.0, 0.0, 0.0, 0.0, 0.0, 0.0, 0.0, 0.0, 0.0, 0.0, 0.0, 0.0, 0.0, 0.0, 0.0, 0.0, 0.0, 0.0, 0.0, 0.0, 0.0, 0.0, 0.0])
me_cube_001.materials.append(mat_technikbox2)
me_cube_001.use_remesh_preserve_volume = False
me_cube_001.use_remesh_preserve_attributes = False
me_cube_001.use_mirror_vertex_groups = False
me_cube_001.update()
me_cube_005 = bpy.data.meshes.new('Cube.005')
me_cube_005.from_pydata([(-10.39, -1.0, -1.0), (-10.39, 1.0, -1.0), (-10.39, -1.0, 1.0), (-10.39, 1.0, 1.0), (-10.39, -1.0, -1.0), (-10.39, 1.0, -1.0), (-10.39, -1.0, 1.0), (-10.39, 1.0, 1.0), (-10.39, -1.0, -1.0), (-10.39, 1.0, -1.0), (-10.39, -1.0, 1.0), (-10.39, 1.0, 1.0), (-10.49, -1.0, -1.0), (-10.49, 1.0, -1.0), (-10.49, -1.0, 1.0), (-10.49, 1.0, 1.0), (-1.0, -1.0, -1.0), (-1.0, 1.0, -1.0), (-1.0, -1.0, 1.0), (-1.0, 1.0, 1.0), (-1.0, -1.0, -1.0), (-1.0, 1.0, -1.0), (-0.8578, 1.0, -1.0), (-0.8578, -1.0, -1.0), (-1.0, -1.0, 1.0), (-1.0, 1.0, 1.0), (-0.8578, 1.0, 1.0), (-0.8578, -1.0, 1.0)], [], [(2, 0, 1, 3), (5, 4, 8, 9), (1, 0, 4, 5), (3, 1, 5, 7), (2, 3, 7, 6), (0, 2, 6, 4), (9, 8, 12, 13), (7, 5, 9, 11), (6, 7, 11, 10), (4, 6, 10, 8), (11, 9, 13, 15), (10, 11, 15, 14), (8, 10, 14, 12), (18, 19, 17, 16), (25, 26, 22, 21), (27, 24, 20, 23), (20, 21, 22, 23), (27, 26, 25, 24)])
_uv = me_cube_005.uv_layers.new(name='UVMap')
_uv.uv.foreach_set('vector', [0.9949, -1.866, 0.00505, -1.866, 0.005051, 2.866, 0.9949, 2.866, 0.005051, 2.866, 0.00505, -1.866, 0.00505, -1.866, 0.005051, 2.866, 0.005051, 2.866, 0.00505, -1.866, 0.00505, -1.866, 0.005051, 2.866, 0.9949, 2.866, 0.005051, 2.866, 0.005051, 2.866, 0.9949, 2.866, 0.9949, -1.866, 0.9949, 2.866, 0.9949, 2.866, 0.9949, -1.866, 0.00505, -1.866, 0.9949, -1.866, 0.9949, -1.866, 0.00505, -1.866, 0.005051, 2.866, 0.00505, -1.866, 0.00505, -1.866, 0.005051, 2.866, 0.9949, 2.866, 0.005051, 2.866, 0.005051, 2.866, 0.9949, 2.866, 0.9949, -1.866, 0.9949, 2.866, 0.9949, 2.866, 0.9949, -1.866, 0.00505, -1.866, 0.9949, -1.866, 0.9949, -1.866, 0.00505, -1.866, 0.9949, 2.866, 0.005051, 2.866, 0.005051, 2.866, 0.9949, 2.866, 0.9949, -1.866, 0.9949, 2.866, 0.9949, 2.866, 0.9949, -1.866, 0.00505, -1.866, 0.9949, -1.866, 0.9949, -1.866, 0.00505, -1.866, 0.9949, -1.866, 0.9949, 2.866, 0.005051, 2.866, 0.00505, -1.866, 0.0, 0.0, 0.0, 0.0, 0.0, 0.0, 0.0, 0.0, 0.0, 0.0, 0.0, 0.0, 0.0, 0.0, 0.0, 0.0, 0.0, 0.0, 0.0, 0.0, 0.0, 0.0, 0.0, 0.0, 0.0, 0.0, 0.0, 0.0, 0.0, 0.0, 0.0, 0.0])
me_cube_005.materials.append(mat_metalr_hren)
me_cube_005.use_remesh_preserve_volume = False
me_cube_005.use_remesh_preserve_attributes = False
me_cube_005.use_mirror_vertex_groups = False
me_cube_005.update()
me_cube = bpy.data.meshes.new('Cube')
me_cube.from_pydata([(1.0, 1.0, -1.0), (1.0, -1.0, -1.0), (1.0, 1.0, 1.0), (1.0, -1.0, 1.0), (0.2937, -1.0, -1.0), (0.2937, 1.0, -1.0), (1.0, 1.0, -1.0), (1.0, -1.0, -1.0), (0.2937, -1.0, 1.0), (0.2937, 1.0, 1.0), (1.0, 1.0, 1.0), (1.0, -1.0, 1.0), (0.2937, -1.0, -2.008), (0.2937, 1.0, -2.008), (1.0, 1.0, -2.008), (1.0, -1.0, -2.008)], [], [(2, 3, 1, 0), (9, 10, 6, 5), (11, 8, 4, 7), (7, 4, 12, 15), (11, 10, 9, 8), (6, 7, 15, 14), (5, 6, 14, 13)])
_uv = me_cube.uv_layers.new(name='UVMap')
_uv.uv.foreach_set('vector', [0.9999, 0.9999, 9.998e-05, 0.9999, 0.0001, 9.998e-05, 0.9999, 9.998e-05, 0.0, 0.0, 0.0, 0.0, 0.0, 0.0, 0.0, 0.0, 0.0, 0.0, 0.0, 0.0, 0.0, 0.0, 0.0, 0.0, 0.0, 0.0, 0.0, 0.0, 0.0, 0.0, 0.0, 0.0, 0.0, 0.0, 0.0, 0.0, 0.0, 0.0, 0.0, 0.0, 0.0, 0.0, 0.0, 0.0, 0.0, 0.0, 0.0, 0.0, 0.0, 0.0, 0.0, 0.0, 0.0, 0.0, 0.0, 0.0])
me_cube.materials.append(mat_technikbox)
me_cube.use_remesh_preserve_volume = False
me_cube.use_remesh_preserve_attributes = False
me_cube.use_mirror_vertex_groups = False
me_cube.update()
me_plane_012 = bpy.data.meshes.new('Plane.012')
me_plane_012.from_pydata([(-0.8521, -0.882, 0.0), (0.8521, -0.882, 0.0), (-0.8521, 0.8221, 0.0), (0.8521, 0.8221, 0.0), (-1.034, -1.064, 0.0), (1.034, -1.064, 0.0), (-1.034, 1.004, 0.0), (1.034, 1.004, 0.0), (-0.8521, -0.882, 0.1854), (0.8521, -0.882, 0.1854), (-0.8521, 0.8221, 0.1854), (0.8521, 0.8221, 0.1854), (-1.034, -1.064, 0.1854), (1.034, -1.064, 0.1854), (-1.034, 1.004, 0.1854), (1.034, 1.004, 0.1854)], [], [(2, 3, 1, 0), (4, 6, 14, 12), (5, 4, 12, 13), (7, 5, 13, 15), (6, 7, 15, 14), (11, 10, 14, 15), (9, 11, 15, 13), (8, 9, 13, 12), (10, 8, 12, 14), (3, 2, 10, 11), (1, 3, 11, 9), (0, 1, 9, 8), (2, 0, 8, 10)])
me_plane_012.materials.append(mat_material_006)
me_plane_012.use_remesh_preserve_volume = False
me_plane_012.use_remesh_preserve_attributes = False
me_plane_012.use_mirror_vertex_groups = False
me_plane_012.update()
me_plane_005 = bpy.data.meshes.new('Plane.005')
me_plane_005.from_pydata([(4.749, 1.85, -0.7873), (3.889, 2.655, -1.165), (3.722, 2.776, -1.295), (4.749, 2.028, -0.4378), (2.09, 3.584, -2.219), (4.749, 2.259, 0.2588), (2.09, 3.815, -1.523), (4.749, 2.355, 0.7619), (2.09, 3.912, -1.02), (4.749, 2.443, 1.371), (2.09, 3.999, -0.4104), (3.889, 3.108, 1.624), (3.722, 3.229, 1.494), (4.749, 2.414, 2.43), (2.09, 4.037, 0.5691), (4.319, 2.341, -0.8014), (4.319, 2.572, -0.1047), (4.319, 2.669, 0.3984), (4.319, 2.757, 1.008), (4.319, 2.761, 2.027), (2.09, 4.018, 0.07932), (4.749, 2.429, 1.901), (4.319, 2.759, 1.517), (2.498, 3.382, -1.988), (2.498, 3.613, -1.292), (2.498, 3.71, -0.7885), (2.498, 3.797, -0.1792), (2.498, 3.835, 0.8002), (2.498, 3.816, 0.3105), (-4.749, 1.85, -0.7873), (-3.889, 2.655, -1.165), (-3.722, 2.776, -1.295), (0.0, 3.947, -2.635), (-4.749, 2.028, -0.4378), (-2.09, 3.584, -2.219), (-4.749, 2.259, 0.2588), (-2.09, 3.815, -1.523), (-4.749, 2.355, 0.7619), (-2.09, 3.912, -1.02), (-4.749, 2.443, 1.371), (-2.09, 3.999, -0.4104), (-3.889, 3.108, 1.624), (-3.722, 3.229, 1.494), (0.0, 4.399, 0.1539), (-4.749, 2.414, 2.43), (-2.09, 4.037, 0.5691), (-4.319, 2.341, -0.8014), (-4.319, 2.572, -0.1047), (-4.319, 2.669, 0.3984), (-4.319, 2.757, 1.008), (-4.319, 2.761, 2.027), (-2.09, 4.018, 0.07932), (-4.749, 2.429, 1.901), (-4.319, 2.759, 1.517), (-2.498, 3.382, -1.988), (-2.498, 3.613, -1.292), (-2.498, 3.71, -0.7885), (-2.498, 3.797, -0.1792), (-2.498, 3.835, 0.8002), (-2.498, 3.816, 0.3105), (-0.005111, 3.304, 3.208), (4.749, -3.023, 8.655), (-4.749, -3.023, 8.655), (-0.005111, -2.133, 9.432), (3.889, 2.557, -1.606), (3.722, 2.678, -1.736), (4.749, 1.93, -0.8787), (2.09, 3.486, -2.66), (3.889, 2.735, -1.256), (3.722, 2.856, -1.386), (4.749, 2.108, -0.5293), (2.09, 3.664, -2.311), (4.749, 2.339, 0.1674), (2.09, 3.895, -1.614), (4.749, 2.435, 0.6705), (2.09, 3.991, -1.111), (4.749, 2.523, 1.28), (2.09, 4.079, -0.5018), (4.749, 2.494, 2.339), (2.09, 4.116, 0.4776), (4.319, 2.243, -1.242), (4.319, 2.421, -0.8928), (4.319, 2.652, -0.1961), (4.319, 2.749, 0.3069), (4.319, 2.837, 0.9163), (4.319, 2.841, 1.936), (2.09, 4.098, -0.01211), (4.749, 2.508, 1.809), (4.319, 2.839, 1.426), (2.498, 3.284, -2.429), (2.498, 3.462, -2.08), (2.498, 3.693, -1.383), (2.498, 3.789, -0.88), (2.498, 3.877, -0.2707), (2.498, 3.914, 0.7088), (2.498, 3.896, 0.2191), (-3.889, 2.557, -1.606), (-3.722, 2.678, -1.736), (0.0, 3.848, -3.076), (-4.749, 1.93, -0.8787), (-2.09, 3.486, -2.66), (-3.889, 2.735, -1.256), (-3.722, 2.856, -1.386), (0.0, 4.026, -2.726), (-4.749, 2.108, -0.5293), (-2.09, 3.664, -2.311), (-4.749, 2.339, 0.1674), (-2.09, 3.895, -1.614), (-4.749, 2.435, 0.6705), (-2.09, 3.991, -1.111), (-4.749, 2.523, 1.28), (-2.09, 4.079, -0.5018), (-4.749, 2.494, 2.339), (-2.09, 4.116, 0.4776), (-4.319, 2.243, -1.242), (-4.319, 2.421, -0.8928), (-4.319, 2.652, -0.1961), (-4.319, 2.749, 0.3069), (-4.319, 2.837, 0.9163), (-4.319, 2.841, 1.936), (-2.09, 4.098, -0.01211), (-4.749, 2.508, 1.809), (-4.319, 2.839, 1.426), (-2.498, 3.284, -2.429), (-2.498, 3.462, -2.08), (-2.498, 3.693, -1.383), (-2.498, 3.789, -0.88), (-2.498, 3.877, -0.2707), (-2.498, 3.914, 0.7088), (-2.498, 3.896, 0.2191)], [], [(37, 35, 106, 108), (21, 13, 78, 87), (52, 39, 110, 121), (45, 58, 128, 113), (26, 28, 95, 93), (22, 18, 84, 88), (13, 19, 85, 78), (1, 2, 69, 68), (54, 31, 102, 124), (36, 38, 109, 107), (20, 10, 77, 86), (51, 45, 113, 120), (0, 3, 70, 66), (9, 21, 87, 76), (5, 7, 74, 72), (27, 14, 79, 94), (55, 54, 124, 125), (2, 23, 90, 69), (14, 20, 86, 79), (8, 6, 73, 75), (46, 47, 116, 115), (35, 33, 104, 106), (56, 55, 125, 126), (30, 46, 115, 101), (47, 48, 117, 116), (12, 11, 19, 13, 60, 43, 14, 27), (43, 60, 44, 50, 41, 42, 58, 45), (60, 13, 61, 63), (44, 60, 63, 62), (89, 65, 69, 90), (80, 66, 70, 81), (98, 67, 71, 103), (65, 64, 68, 69), (81, 70, 72, 82), (82, 72, 74, 83), (83, 74, 76, 84), (88, 87, 78, 85), (64, 80, 81, 68), (84, 76, 87, 88), (77, 93, 95, 86), (86, 95, 94, 79), (75, 92, 93, 77), (73, 91, 92, 75), (71, 90, 91, 73), (67, 89, 90, 71), (123, 124, 102, 97), (114, 115, 104, 99), (98, 103, 105, 100), (97, 102, 101, 96), (115, 116, 106, 104), (116, 117, 108, 106), (117, 118, 110, 108), (122, 119, 112, 121), (96, 101, 115, 114), (118, 122, 121, 110), (111, 120, 129, 127), (120, 113, 128, 129), (109, 111, 127, 126), (107, 109, 126, 125), (105, 107, 125, 124), (100, 105, 124, 123), (4, 32, 103, 71), (19, 22, 88, 85), (10, 8, 75, 77), (40, 51, 120, 111), (28, 27, 94, 95), (50, 44, 112, 119), (49, 53, 122, 118), (59, 57, 127, 129), (15, 1, 68, 81), (18, 17, 83, 84), (33, 29, 99, 104), (7, 9, 76, 74), (25, 26, 93, 92), (44, 52, 121, 112), (53, 50, 119, 122), (31, 30, 101, 102), (6, 4, 71, 73), (38, 40, 111, 109), (58, 59, 129, 128), (17, 16, 82, 83), (24, 25, 92, 91), (48, 49, 118, 117), (32, 34, 105, 103), (3, 5, 72, 70), (39, 37, 108, 110), (57, 56, 126, 127), (16, 15, 81, 82), (34, 36, 107, 105), (23, 24, 91, 90)])
me_plane_005.materials.append(mat_decke)
me_plane_005.use_remesh_preserve_volume = False
me_plane_005.use_remesh_preserve_attributes = False
me_plane_005.use_mirror_vertex_groups = False
me_plane_005.update()
me_plane_008 = bpy.data.meshes.new('Plane.008')
me_plane_008.from_pydata([(2.534, -1.0, 5.96e-08), (3.278, -1.833, 0.3741), (2.534, -1.0, -0.1651), (3.278, -1.833, 0.209), (2.906, -1.416, 0.187), (2.906, -1.416, 0.02191), (3.7, 0.9094, 0.0), (2.534, -1.0, 0.0), (3.556, 1.0, 0.0), (4.443, 0.0766, 0.3741), (3.278, -1.833, 0.3741), (3.889, 1.072, -0.01684), (2.539, -1.138, -0.01684), (3.722, 1.177, -0.01684), (4.749, 0.1077, 0.4162), (3.4, -2.102, 0.4162), (3.7, 0.9094, -0.1651), (2.534, -1.0, -0.1651), (3.556, 1.0, -0.1651), (4.443, 0.0766, 0.209), (3.278, -1.833, 0.209), (4.749, -1.155, -0.6865), (2.539, -1.47, -0.3066), (3.4, -3.683, -0.964), (4.749, -2.735, -2.067), (2.539, -3.05, -1.687), (2.539, -1.138, -0.01684), (2.539, -3.038, -1.676), (3.889, 2.01, -1.091), (3.722, 2.115, -1.091), (4.749, 1.046, -0.658), (3.889, 2.477, -1.514), (3.722, 2.598, -1.644), (4.749, 1.85, -0.7873), (1.423, -1.0, 0.0), (1.997, 1.0, 0.0), (1.426, -1.138, -0.01684), (2.09, 1.177, -0.01684), (1.423, -1.0, -0.1651), (1.997, 1.0, -0.1651), (1.426, -1.138, -0.01684), (1.426, -3.038, -1.676), (2.09, 2.397, -1.414), (2.09, 3.406, -2.569), (4.072, 0.493, 0.187), (2.906, -1.416, 0.187), (4.319, 0.5897, 0.1997), (2.97, -1.62, 0.1997), (4.072, 0.493, 0.02191), (4.319, 1.528, -0.8745), (4.319, 2.163, -1.151), (1.701, -1.0, 0.0), (1.704, -1.138, -0.01684), (1.701, -1.0, -0.1651), (1.704, -1.138, -0.01684), (1.704, -3.038, -1.676), (2.387, 1.0, 0.0), (2.498, 1.177, -0.01684), (2.387, 1.0, -0.1651), (2.498, 2.326, -1.333), (2.498, 3.204, -2.338), (-3.7, 0.9094, 0.0), (-2.534, -1.0, 0.0), (-3.556, 1.0, 0.0), (0.0, -1.0, 0.0), (0.0, 1.0, 0.0), (-4.443, 0.0766, 0.3741), (-3.278, -1.833, 0.3741), (-3.889, 1.072, -0.01684), (-2.539, -1.138, -0.01684), (-3.722, 1.177, -0.01684), (0.0, -1.138, -0.01684), (0.0, 1.177, -0.01684), (-4.749, 0.1077, 0.4162), (-3.4, -2.102, 0.4162), (-3.7, 0.9094, -0.1651), (-2.534, -1.0, -0.1651), (-3.556, 1.0, -0.1651), (0.0, -1.0, -0.1651), (0.0, 1.0, -0.1651), (-4.443, 0.0766, 0.209), (-3.278, -1.833, 0.209), (-4.749, -1.155, -0.6865), (-2.539, -1.47, -0.3066), (-3.4, -3.683, -0.964), (-4.749, -2.735, -2.067), (-2.539, -3.05, -1.687), (-2.539, -1.138, -0.01684), (0.0, -1.138, -0.01684), (-2.539, -3.038, -1.676), (0.0, -3.038, -1.676), (-3.889, 2.01, -1.091), (-3.722, 2.115, -1.091), (0.0, 2.757, -1.827), (-4.749, 1.046, -0.658), (-3.889, 2.477, -1.514), (-3.722, 2.598, -1.644), (0.0, 3.768, -2.984), (-4.749, 1.85, -0.7873), (-1.423, -1.0, 0.0), (-1.997, 1.0, 0.0), (-1.426, -1.138, -0.01684), (-2.09, 1.177, -0.01684), (-1.423, -1.0, -0.1651), (-1.997, 1.0, -0.1651), (-1.426, -1.138, -0.01684), (-1.426, -3.038, -1.676), (-2.09, 2.397, -1.414), (-2.09, 3.406, -2.569), (-4.072, 0.493, 0.187), (-2.906, -1.416, 0.187), (-4.319, 0.5897, 0.1997), (-2.97, -1.62, 0.1997), (-4.072, 0.493, 0.02191), (-2.906, -1.416, 0.02191), (-4.319, 1.528, -0.8745), (-4.319, 2.163, -1.151), (-1.701, -1.0, 0.0), (-1.704, -1.138, -0.01684), (-1.701, -1.0, -0.1651), (-1.704, -1.138, -0.01684), (-1.704, -3.038, -1.676), (-2.387, 1.0, 0.0), (-2.498, 1.177, -0.01684), (-2.387, 1.0, -0.1651), (-2.498, 2.326, -1.333), (-2.498, 3.204, -2.338), (3.889, 2.557, -1.606), (3.722, 2.678, -1.736), (4.749, 1.93, -0.8787), (2.09, 3.486, -2.66), (4.319, 2.243, -1.242), (2.498, 3.284, -2.429), (-3.889, 2.557, -1.606), (-3.722, 2.678, -1.736), (0.0, 3.848, -3.076), (-4.749, 1.93, -0.8787), (-2.09, 3.486, -2.66), (-4.319, 2.243, -1.242), (-2.498, 3.284, -2.429)], [], [(4, 1, 3, 5), (0, 4, 5, 2), (10, 9, 19, 20), (44, 6, 16, 48), (45, 7, 12, 47), (44, 9, 14, 46), (9, 10, 15, 14), (56, 8, 13, 57), (8, 6, 11, 13), (34, 64, 71, 36), (35, 65, 79, 39), (6, 8, 18, 16), (51, 7, 17, 53), (14, 15, 21), (15, 47, 12, 22), (15, 22, 25, 23), (21, 15, 23, 24), (36, 71, 88, 40), (40, 88, 90, 41), (46, 14, 30, 49), (57, 13, 29, 59), (13, 11, 28, 29), (49, 30, 33, 50), (59, 29, 32, 60), (29, 28, 31, 32), (93, 42, 43, 97), (72, 37, 42, 93), (54, 40, 41, 55), (52, 36, 40, 54), (64, 34, 38, 78), (56, 35, 39, 58), (51, 34, 36, 52), (65, 35, 37, 72), (126, 108, 137, 139), (28, 49, 50, 31), (11, 46, 49, 28), (6, 44, 46, 11), (10, 45, 47, 15), (9, 44, 48, 19), (116, 95, 133, 138), (7, 51, 52, 12), (8, 56, 58, 18), (12, 52, 54, 26), (26, 54, 55, 27), (42, 59, 60, 43), (37, 57, 59, 42), (34, 51, 53, 38), (35, 56, 57, 37), (67, 81, 80, 66), (109, 113, 75, 61), (110, 114, 81, 67), (110, 112, 69, 62), (109, 111, 73, 66), (66, 73, 74, 67), (122, 123, 70, 63), (63, 70, 68, 61), (99, 101, 71, 64), (100, 104, 79, 65), (61, 75, 77, 63), (117, 119, 76, 62), (73, 82, 74), (74, 83, 69, 112), (74, 84, 86, 83), (82, 85, 84, 74), (101, 105, 88, 71), (105, 106, 90, 88), (111, 115, 94, 73), (123, 125, 92, 70), (70, 92, 91, 68), (115, 116, 98, 94), (125, 126, 96, 92), (92, 96, 95, 91), (93, 97, 108, 107), (72, 93, 107, 102), (120, 121, 106, 105), (118, 120, 105, 101), (64, 78, 103, 99), (122, 124, 104, 100), (117, 118, 101, 99), (65, 72, 102, 100), (96, 126, 139, 134), (108, 97, 135, 137), (91, 95, 116, 115), (68, 91, 115, 111), (61, 68, 111, 109), (67, 74, 112, 110), (62, 76, 114, 110), (66, 80, 113, 109), (95, 96, 134, 133), (43, 60, 132, 130), (60, 32, 128, 132), (62, 69, 118, 117), (63, 77, 124, 122), (69, 87, 120, 118), (87, 89, 121, 120), (107, 108, 126, 125), (102, 107, 125, 123), (99, 103, 119, 117), (100, 102, 123, 122), (32, 31, 127, 128), (50, 33, 129, 131), (97, 43, 130, 135), (31, 50, 131, 127), (98, 116, 138, 136)])
_uv = me_plane_008.uv_layers.new(name='UVMap')
_uv.uv.foreach_set('vector', [3.142, -1.938, 3.142, -2.215, 3.252, -2.19, 3.252, -1.913, 3.142, -1.66, 3.142, -1.938, 3.252, -1.913, 3.252, -1.636, 3.025, -0.6987, 3.025, -1.746, 3.142, -1.746, 3.142, -0.6987, 3.546, 3.619, 3.678, 3.444, 3.794, 3.444, 3.662, 3.619, 1.409, 0.8172, 1.114, 0.6419, 1.17, 0.6443, 1.512, 0.8472, 0.5022, 1.367, 0.7976, 1.542, 0.8047, 1.687, 0.4629, 1.484, 0.7976, 1.542, 1.704, 0.9925, 1.854, 1.05, 0.8047, 1.687, 0.1638, 0.5722, 0.1638, 1.124, 0.07116, 1.202, 0.07116, 0.6248, 0.1638, 1.124, 0.2068, 1.192, 0.121, 1.281, 0.07116, 1.202, 1.114, 0.1177, 1.114, -0.5537, 1.17, -0.5537, 1.17, 0.1191, 3.678, 2.64, 3.678, 1.698, 3.794, 1.698, 3.794, 2.64, 3.678, 3.444, 3.678, 3.376, 3.794, 3.376, 3.794, 3.444, 1.114, 0.2487, 1.114, 0.6419, 1.027, 0.6419, 1.027, 0.2487, 1.854, -0.3982, 2.807, -0.3982, 1.854, 0.122, 2.807, -0.3982, 3.11, -0.296, 3.414, -0.1939, 3.414, -0.05719, 2.807, -0.3982, 3.414, -0.05719, 3.414, 0.5939, 2.807, 0.2529, 1.854, 0.122, 2.807, -0.3982, 2.807, 0.2529, 1.854, 0.7731, -2.794, -2.794, -2.794, -2.794, -2.794, -2.794, -2.794, -2.794, 3.025, -2.269, 3.025, -1.596, 1.854, -1.596, 1.854, -2.269, 0.4629, 1.484, 0.8047, 1.687, -0.2015, 1.687, -0.5434, 1.484, 0.07116, 0.6248, 0.07116, 1.202, -0.9351, 1.202, -1.162, 0.6248, 0.07116, 1.202, 0.121, 1.281, -0.8853, 1.281, -0.9351, 1.202, -0.5434, 1.484, -0.2015, 1.687, -0.6507, 1.687, -0.9894, 1.484, -1.162, 0.6248, -0.9351, 1.202, -1.453, 1.202, -2.103, 0.6248, -0.9351, 1.202, -0.8853, 1.281, -1.328, 1.281, -1.453, 1.202, -1.624, -0.5537, -1.237, 0.4324, -2.32, 0.4324, -2.709, -0.5537, 0.07116, -0.5537, 0.07116, 0.4324, -1.237, 0.4324, -1.624, -0.5537, 3.025, -2.4, 3.025, -2.269, 1.854, -2.269, 1.854, -2.4, -2.794, -2.794, -2.794, -2.794, -2.794, -2.794, -2.794, -2.794, 1.114, -0.5537, 1.114, 0.1177, 1.027, 0.1177, 1.027, -0.5537, 3.678, 2.824, 3.678, 2.64, 3.794, 2.64, 3.794, 2.824, 1.114, 0.2487, 1.114, 0.1177, 1.17, 0.1191, 1.17, 0.2504, 0.1638, -0.5537, 0.1638, 0.3884, 0.07116, 0.4324, 0.07116, -0.5537, -2.103, -1.732, -2.32, -1.54, -2.405, -1.54, -2.189, -1.732, -0.8853, 1.281, -0.5434, 1.484, -0.9894, 1.484, -1.328, 1.281, 0.121, 1.281, 0.4629, 1.484, -0.5434, 1.484, -0.8853, 1.281, 0.2068, 1.192, 0.5022, 1.367, 0.4629, 1.484, 0.121, 1.281, 1.704, 0.9925, 1.409, 0.8172, 1.512, 0.8472, 1.854, 1.05, 3.414, 3.794, 3.546, 3.619, 3.662, 3.619, 3.53, 3.794, -0.9894, -2.591, -1.328, -2.388, -1.414, -2.388, -1.075, -2.591, 1.114, 0.6419, 1.114, 0.2487, 1.17, 0.2504, 1.17, 0.6443, 3.678, 3.376, 3.678, 2.824, 3.794, 2.824, 3.794, 3.376, -2.794, -2.794, -2.794, -2.794, -2.794, -2.794, -2.794, -2.794, 3.025, -2.794, 3.025, -2.4, 1.854, -2.4, 1.854, -2.794, -1.237, 0.4324, -1.162, 0.6248, -2.103, 0.6248, -2.32, 0.4324, 0.07116, 0.4324, 0.07116, 0.6248, -1.162, 0.6248, -1.237, 0.4324, 1.114, 0.1177, 1.114, 0.2487, 1.027, 0.2487, 1.027, 0.1177, 0.1638, 0.3884, 0.1638, 0.5722, 0.07116, 0.6248, 0.07116, 0.4324, 3.025, -2.794, 3.142, -2.794, 3.142, -1.746, 3.025, -1.746, 3.546, -0.2229, 3.662, -0.2229, 3.794, -0.04756, 3.678, -0.04756, 3.142, -2.492, 3.252, -2.517, 3.252, -2.24, 3.142, -2.215, 1.409, -1.925, 1.512, -1.955, 1.17, -1.752, 1.114, -1.749, 0.5022, -2.475, 0.4629, -2.591, 0.8047, -2.794, 0.7976, -2.65, 0.7976, -2.65, 0.8047, -2.794, 1.854, -2.158, 1.704, -2.1, 0.1638, -1.68, 0.07116, -1.732, 0.07116, -2.31, 0.1638, -2.231, 0.1638, -2.231, 0.07116, -2.31, 0.121, -2.388, 0.2068, -2.299, 1.114, -1.225, 1.17, -1.226, 1.17, -0.5537, 1.114, -0.5537, 3.678, 0.7559, 3.794, 0.7559, 3.794, 1.698, 3.678, 1.698, 3.678, -0.04756, 3.794, -0.04756, 3.794, 0.02045, 3.678, 0.02045, 1.114, -1.356, 1.027, -1.356, 1.027, -1.749, 1.114, -1.749, 1.854, 1.944, 1.854, 1.424, 2.807, 1.944, 2.807, 1.944, 3.414, 1.603, 3.414, 1.74, 3.11, 1.842, 2.807, 1.944, 2.807, 1.293, 3.414, 0.9523, 3.414, 1.603, 1.854, 1.424, 1.854, 0.7731, 2.807, 1.293, 2.807, 1.944, -2.794, -2.794, -2.794, -2.794, -2.794, -2.794, -2.794, -2.794, 3.025, -0.9234, 1.854, -0.9234, 1.854, -1.596, 3.025, -1.596, 0.4629, -2.591, -0.5434, -2.591, -0.2015, -2.794, 0.8047, -2.794, 0.07116, -1.732, -1.162, -1.732, -0.9351, -2.31, 0.07116, -2.31, 0.07116, -2.31, -0.9351, -2.31, -0.8853, -2.388, 0.121, -2.388, -0.5434, -2.591, -0.9894, -2.591, -0.6507, -2.794, -0.2015, -2.794, -1.162, -1.732, -2.103, -1.732, -1.453, -2.31, -0.9351, -2.31, -0.9351, -2.31, -1.453, -2.31, -1.328, -2.388, -0.8853, -2.388, -1.624, -0.5537, -2.709, -0.5537, -2.32, -1.54, -1.237, -1.54, 0.07116, -0.5537, -1.624, -0.5537, -1.237, -1.54, 0.07116, -1.54, 3.025, -0.7921, 1.854, -0.7921, 1.854, -0.9234, 3.025, -0.9234, -2.794, -2.794, -2.794, -2.794, -2.794, -2.794, -2.794, -2.794, 1.114, -0.5537, 1.027, -0.5537, 1.027, -1.225, 1.114, -1.225, 3.678, 0.5721, 3.794, 0.5721, 3.794, 0.7559, 3.678, 0.7559, 1.114, -1.356, 1.17, -1.358, 1.17, -1.226, 1.114, -1.225, 0.1638, -0.5537, 0.07116, -0.5537, 0.07116, -1.54, 0.1638, -1.496, -1.453, -2.31, -2.103, -1.732, -2.189, -1.732, -1.539, -2.31, -2.32, -1.54, -2.709, -0.5537, -2.794, -0.5537, -2.405, -1.54, -0.8853, -2.388, -1.328, -2.388, -0.9894, -2.591, -0.5434, -2.591, 0.121, -2.388, -0.8853, -2.388, -0.5434, -2.591, 0.4629, -2.591, 0.2068, -2.299, 0.121, -2.388, 0.4629, -2.591, 0.5022, -2.475, 1.704, -2.1, 1.854, -2.158, 1.512, -1.955, 1.409, -1.925, 3.142, -2.769, 3.252, -2.794, 3.252, -2.517, 3.142, -2.492, 3.414, -0.3982, 3.53, -0.3982, 3.662, -0.2229, 3.546, -0.2229, -1.328, -2.388, -1.453, -2.31, -1.539, -2.31, -1.414, -2.388, -2.32, 0.4324, -2.103, 0.6248, -2.189, 0.6248, -2.405, 0.4324, -2.103, 0.6248, -1.453, 1.202, -1.539, 1.202, -2.189, 0.6248, 1.114, -1.749, 1.17, -1.752, 1.17, -1.358, 1.114, -1.356, 3.678, 0.02045, 3.794, 0.02045, 3.794, 0.5721, 3.678, 0.5721, -2.794, -2.794, -2.794, -2.794, -2.794, -2.794, -2.794, -2.794, 3.025, -0.3982, 1.854, -0.3982, 1.854, -0.7921, 3.025, -0.7921, -1.237, -1.54, -2.32, -1.54, -2.103, -1.732, -1.162, -1.732, 0.07116, -1.54, -1.237, -1.54, -1.162, -1.732, 0.07116, -1.732, 1.114, -1.225, 1.027, -1.225, 1.027, -1.356, 1.114, -1.356, 0.1638, -1.496, 0.07116, -1.54, 0.07116, -1.732, 0.1638, -1.68, -1.453, 1.202, -1.328, 1.281, -1.414, 1.281, -1.539, 1.202, -0.9894, 1.484, -0.6507, 1.687, -0.7363, 1.687, -1.075, 1.484, -2.709, -0.5537, -2.32, 0.4324, -2.405, 0.4324, -2.794, -0.5537, -1.328, 1.281, -0.9894, 1.484, -1.075, 1.484, -1.414, 1.281, -0.6507, -2.794, -0.9894, -2.591, -1.075, -2.591, -0.7363, -2.794])
me_plane_008.materials.append(mat_material_002)
me_plane_008.use_remesh_preserve_volume = False
me_plane_008.use_remesh_preserve_attributes = False
me_plane_008.use_mirror_vertex_groups = False
me_plane_008.update()
me_plane_007 = bpy.data.meshes.new('Plane.007')
me_plane_007.from_pydata([(3.7, 0.9094, -0.1651), (2.534, -1.0, -0.1651), (3.556, 1.0, -0.1651), (4.443, 0.0766, 0.209), (3.278, -1.833, 0.209), (1.423, -1.0, -0.1651), (1.997, 1.0, -0.1651), (4.072, 0.493, 0.02191), (2.906, -1.416, 0.02191), (1.701, -1.0, -0.1651), (2.387, 1.0, -0.1651), (-3.7, 0.9094, -0.1651), (-2.534, -1.0, -0.1651), (-3.556, 1.0, -0.1651), (0.0, -1.0, -0.1651), (0.0, 1.0, -0.1651), (-4.443, 0.0766, 0.209), (-3.278, -1.833, 0.209), (-1.423, -1.0, -0.1651), (-1.997, 1.0, -0.1651), (-4.072, 0.493, 0.02191), (-2.906, -1.416, 0.02191), (-1.701, -1.0, -0.1651), (-2.387, 1.0, -0.1651)], [], [(9, 1, 2, 10), (2, 1, 0), (7, 8, 4, 3), (14, 5, 6, 15), (0, 1, 8, 7), (5, 9, 10, 6), (22, 23, 13, 12), (13, 11, 12), (20, 16, 17, 21), (14, 15, 19, 18), (11, 20, 21, 12), (18, 19, 23, 22)])
_uv = me_plane_007.uv_layers.new(name='UVMap')
_uv.uv.foreach_set('vector', [0.6829, 0.4288, 0.7721, 0.4288, 0.8814, 0.6429, 0.7563, 0.6429, 0.8814, 0.6429, 0.7721, 0.4288, 0.8969, 0.6332, 0.9396, 0.5868, 0.8148, 0.3824, 0.8575, 0.3361, 0.9822, 0.5405, 0.5008, 0.4288, 0.6531, 0.4288, 0.7146, 0.6429, 0.5008, 0.6429, 0.8969, 0.6332, 0.7721, 0.4288, 0.8148, 0.3824, 0.9396, 0.5868, 0.6531, 0.4288, 0.6829, 0.4288, 0.7563, 0.6429, 0.7146, 0.6429, 0.3187, 0.4288, 0.2453, 0.6429, 0.1202, 0.6429, 0.2295, 0.4288, 0.1202, 0.6429, 0.1047, 0.6332, 0.2295, 0.4288, 0.06205, 0.5868, 0.01937, 0.5405, 0.1442, 0.3361, 0.1868, 0.3824, 0.5008, 0.4288, 0.5008, 0.6429, 0.2871, 0.6429, 0.3485, 0.4288, 0.1047, 0.6332, 0.06205, 0.5868, 0.1868, 0.3824, 0.2295, 0.4288, 0.3485, 0.4288, 0.2871, 0.6429, 0.2453, 0.6429, 0.3187, 0.4288])
me_plane_007.materials.append(mat_amaturen)
me_plane_007.use_remesh_preserve_volume = False
me_plane_007.use_remesh_preserve_attributes = False
me_plane_007.use_mirror_vertex_groups = False
me_plane_007.update()
me_plane_009 = bpy.data.meshes.new('Plane.009')
me_plane_009.from_pydata([(-6.315, 1.892, -1.368), (-4.315, 1.892, -1.368), (-6.315, 3.892, -1.368), (-4.315, 3.892, -1.368), (-6.315, -1.0, -1.368), (-4.315, -1.0, -1.368), (-6.315, 1.0, -1.368), (-4.315, 1.0, -1.368), (-1.561, 1.892, -2.181), (0.1901, 1.892, -3.147), (-1.561, 3.892, -2.181), (0.1901, 3.892, -3.147), (-1.561, -1.0, -2.181), (0.1901, -1.0, -3.147), (-1.561, 1.0, -2.181), (0.1901, 1.0, -3.147)], [], [(0, 1, 3, 2), (4, 5, 7, 6), (8, 9, 11, 10), (12, 13, 15, 14)])
me_plane_009.materials.append(mat_material_009)
me_plane_009.use_remesh_preserve_volume = False
me_plane_009.use_remesh_preserve_attributes = False
me_plane_009.use_mirror_vertex_groups = False
me_plane_009.update()
me_plane_006 = bpy.data.meshes.new('Plane.006')
me_plane_006.from_pydata([(-1.0, -1.0, 0.0), (1.0, -1.0, 0.0), (-1.0, 1.0, 0.0), (1.0, 1.0, 0.0), (-0.02008, -1.0, 0.0), (-0.02008, 1.0, 0.0), (0.01359, -1.0, 0.0), (0.01359, 1.0, 0.0), (-0.02008, -1.0, 1.079), (-0.02008, 1.0, 1.079), (0.01359, -1.0, 1.079), (0.01359, 1.0, 1.079)], [], [(6, 1, 3, 7), (0, 4, 5, 2), (6, 7, 11, 10), (5, 4, 8, 9)])
me_plane_006.materials.append(mat_t_r)
me_plane_006.use_remesh_preserve_volume = False
me_plane_006.use_remesh_preserve_attributes = False
me_plane_006.use_mirror_vertex_groups = False
me_plane_006.update()
me_cylinder_001 = bpy.data.meshes.new('Cylinder.001')
me_cylinder_001.from_pydata([(87.32, 1.0, -1.0), (87.32, 1.0, 1.0), (88.1, 0.6235, -1.0), (88.1, 0.6235, 1.0), (88.3, -0.2225, -1.0), (88.3, -0.2225, 1.0), (87.76, -0.901, -1.0), (87.76, -0.901, 1.0), (86.89, -0.901, -1.0), (86.89, -0.901, 1.0), (86.35, -0.2225, -1.0), (86.35, -0.2225, 1.0), (86.54, 0.6235, -1.0), (86.54, 0.6235, 1.0), (0.0, 1.0, -1.0), (0.0, 1.0, 1.0), (0.7818, 0.6235, -1.0), (0.7818, 0.6235, 1.0), (0.9749, -0.2225, -1.0), (0.9749, -0.2225, 1.0), (0.4339, -0.901, -1.0), (0.4339, -0.901, 1.0), (-0.4339, -0.901, -1.0), (-0.4339, -0.901, 1.0), (-0.9749, -0.2225, -1.0), (-0.9749, -0.2225, 1.0), (-0.7818, 0.6235, -1.0), (-0.7818, 0.6235, 1.0)], [], [(0, 1, 3, 2), (2, 3, 5, 4), (4, 5, 7, 6), (6, 7, 9, 8), (8, 9, 11, 10), (3, 1, 13, 11, 9, 7, 5), (12, 13, 1, 0), (10, 11, 13, 12), (0, 2, 4, 6, 8, 10, 12), (14, 15, 17, 16), (16, 17, 19, 18), (18, 19, 21, 20), (20, 21, 23, 22), (22, 23, 25, 24), (17, 15, 27, 25, 23, 21, 19), (26, 27, 15, 14), (24, 25, 27, 26), (14, 16, 18, 20, 22, 24, 26)])
me_cylinder_001.materials.append(mat_material_008)
me_cylinder_001.use_remesh_preserve_volume = False
me_cylinder_001.use_remesh_preserve_attributes = False
me_cylinder_001.use_mirror_vertex_groups = False
me_cylinder_001.update()
me_plane_004 = bpy.data.meshes.new('Plane.004')
me_plane_004.from_pydata([(-2.12, 0.9865, 3.42), (-2.12, 0.9865, -3.268), (1.961, 0.9865, -3.268), (1.961, 0.9865, 3.42), (-2.12, 4.005, 3.42), (-2.12, 4.005, -3.268), (1.961, 4.005, -3.268), (1.961, 4.005, 3.42), (-1.0, -1.0, 0.0), (1.0, -1.0, 0.0), (-1.0, 1.0, 0.0), (1.0, 1.0, 0.0), (-0.07059, 1.018, 3.388), (-0.07059, -3.088, 2.375), (0.8176, 1.018, 3.062), (0.5442, -3.088, 2.149), (1.53, 1.018, 2.149), (1.037, -3.088, 1.517), (1.925, 1.018, 0.8292), (1.311, -3.088, 0.6037), (1.925, 1.018, -0.6357), (1.311, -3.088, -0.4102), (1.53, 1.018, -1.955), (1.037, -3.088, -1.324), (0.8176, 1.018, -2.869), (0.5442, -3.088, -1.956), (-0.07058, 1.018, -3.195), (-0.07058, -3.088, -2.181), (-0.9588, 1.018, -2.869), (-0.6853, -3.088, -1.956), (-1.671, 1.018, -1.955), (-1.178, -3.088, -1.324), (-2.066, 1.018, -0.6357), (-1.452, -3.088, -0.4102), (-2.066, 1.018, 0.8292), (-1.452, -3.088, 0.6037), (-1.671, 1.018, 2.149), (-1.178, -3.088, 1.517), (-0.9587, 1.018, 3.062), (-0.6853, -3.088, 2.149)], [], [(4, 5, 1, 0), (5, 6, 2, 1), (6, 7, 3, 2), (7, 4, 0, 3), (0, 1, 2, 3), (8, 9, 11, 10), (12, 13, 15, 14), (14, 15, 17, 16), (16, 17, 19, 18), (18, 19, 21, 20), (20, 21, 23, 22), (22, 23, 25, 24), (24, 25, 27, 26), (26, 27, 29, 28), (28, 29, 31, 30), (30, 31, 33, 32), (32, 33, 35, 34), (34, 35, 37, 36), (15, 13, 39, 37, 35, 33, 31, 29, 27, 25, 23, 21, 19, 17), (38, 39, 13, 12), (36, 37, 39, 38), (12, 14, 16, 18, 20, 22, 24, 26, 28, 30, 32, 34, 36, 38)])
me_plane_004.polygons.foreach_set('material_index', [2, 2, 2, 2, 2, 0, 1, 1, 1, 1, 1, 1, 1, 1, 1, 1, 1, 1, 1, 1, 1, 1])
me_plane_004.materials.append(mat_material_003)
me_plane_004.materials.append(mat_material_004)
me_plane_004.materials.append(mat_material_005)
me_plane_004.use_remesh_preserve_volume = False
me_plane_004.use_remesh_preserve_attributes = False
me_plane_004.use_mirror_vertex_groups = False
me_plane_004.update()
me_plane_003 = bpy.data.meshes.new('Plane.003')
me_plane_003.from_pydata([(-1.0, -1.0, 0.0), (1.0, -1.0, 0.0), (-1.0, 1.0, 0.0), (1.0, 1.0, 0.0), (-1.187, -1.0, -1.421e-14), (1.187, -1.0, -1.421e-14), (-1.187, 1.107, 9.09e-09), (1.187, 1.107, 9.09e-09), (-1.0, -1.0, -0.3731), (1.0, -1.0, -0.3731), (-1.0, 1.0, -0.3731), (1.0, 1.0, -0.3731), (-1.187, -1.0, -0.3731), (1.187, -1.0, -0.3731), (-1.187, 1.107, -0.3731), (1.187, 1.107, -0.3731)], [], [(7, 6, 14, 15), (1, 5, 13, 9), (4, 0, 8, 12), (10, 11, 15, 14), (11, 9, 13, 15), (8, 10, 14, 12), (5, 7, 15, 13), (6, 4, 12, 14), (2, 3, 11, 10), (3, 1, 9, 11), (0, 2, 10, 8)])
me_plane_003.use_remesh_preserve_volume = False
me_plane_003.use_remesh_preserve_attributes = False
me_plane_003.use_mirror_vertex_groups = False
me_plane_003.update()
me_plane_002 = bpy.data.meshes.new('Plane.002')
me_plane_002.from_pydata([(-1.0, -1.0, 0.0), (1.0, -1.0, 0.0), (-1.0, 1.0, 0.0), (1.0, 1.0, 0.0)], [], [(0, 1, 3, 2)])
_uv = me_plane_002.uv_layers.new(name='UVMap')
_uv.uv.foreach_set('vector', [-1.565, -1.565, 2.565, -1.565, 2.565, 2.565, -1.565, 2.565])
me_plane_002.materials.append(mat_material_001)
me_plane_002.use_remesh_preserve_volume = False
me_plane_002.use_remesh_preserve_attributes = False
me_plane_002.use_mirror_vertex_groups = False
me_plane_002.update()
me_plane_001 = bpy.data.meshes.new('Plane.001')
me_plane_001.from_pydata([(3.889, 2.655, -1.165), (3.722, 2.776, -1.295), (2.09, 3.584, -2.219), (3.889, 2.886, -0.4682), (3.722, 3.007, -0.5981), (2.09, 3.815, -1.523), (3.889, 2.983, 0.03484), (3.722, 3.104, -0.09499), (2.09, 3.912, -1.02), (3.889, 3.07, 0.6441), (3.722, 3.192, 0.5143), (2.09, 3.999, -0.4104), (3.889, 3.108, 1.624), (3.722, 3.229, 1.494), (2.09, 4.037, 0.5691), (4.319, 2.341, -0.8014), (4.319, 2.572, -0.1047), (4.319, 2.669, 0.3984), (4.319, 2.757, 1.008), (4.319, 2.761, 2.027), (2.09, 4.018, 0.07932), (3.722, 3.21, 1.004), (3.889, 3.089, 1.134), (4.319, 2.759, 1.517), (2.498, 3.382, -1.988), (2.498, 3.613, -1.292), (2.498, 3.71, -0.7885), (2.498, 3.797, -0.1792), (2.498, 3.835, 0.8002), (2.498, 3.816, 0.3105), (-3.889, 2.655, -1.165), (-3.722, 2.776, -1.295), (0.0, 3.947, -2.635), (-2.09, 3.584, -2.219), (-3.889, 2.886, -0.4682), (-3.722, 3.007, -0.5981), (0.0, 4.177, -1.938), (-2.09, 3.815, -1.523), (-3.889, 2.983, 0.03484), (-3.722, 3.104, -0.09499), (0.0, 4.274, -1.435), (-2.09, 3.912, -1.02), (-3.889, 3.07, 0.6441), (-3.722, 3.192, 0.5143), (0.0, 4.362, -0.8256), (-2.09, 3.999, -0.4104), (-3.889, 3.108, 1.624), (-3.722, 3.229, 1.494), (0.0, 4.399, 0.1539), (-2.09, 4.037, 0.5691), (-4.319, 2.341, -0.8014), (-4.319, 2.572, -0.1047), (-4.319, 2.669, 0.3984), (-4.319, 2.757, 1.008), (-4.319, 2.761, 2.027), (-2.09, 4.018, 0.07932), (-3.722, 3.21, 1.004), (-3.889, 3.089, 1.134), (0.0, 4.381, -0.3359), (-4.319, 2.759, 1.517), (-2.498, 3.382, -1.988), (-2.498, 3.613, -1.292), (-2.498, 3.71, -0.7885), (-2.498, 3.797, -0.1792), (-2.498, 3.835, 0.8002), (-2.498, 3.816, 0.3105)], [], [(24, 1, 4, 25), (32, 2, 5, 36), (1, 0, 3, 4), (25, 4, 7, 26), (36, 5, 8, 40), (4, 3, 6, 7), (26, 7, 10, 27), (40, 8, 11, 44), (7, 6, 9, 10), (29, 21, 13, 28), (58, 20, 14, 48), (21, 22, 12, 13), (22, 23, 19, 12), (6, 17, 18, 9), (3, 16, 17, 6), (0, 15, 16, 3), (9, 18, 23, 22), (10, 9, 22, 21), (44, 11, 20, 58), (27, 10, 21, 29), (60, 61, 35, 31), (32, 36, 37, 33), (31, 35, 34, 30), (61, 62, 39, 35), (36, 40, 41, 37), (35, 39, 38, 34), (62, 63, 43, 39), (40, 44, 45, 41), (39, 43, 42, 38), (65, 64, 47, 56), (58, 48, 49, 55), (56, 47, 46, 57), (57, 46, 54, 59), (38, 42, 53, 52), (34, 38, 52, 51), (30, 34, 51, 50), (42, 57, 59, 53), (43, 56, 57, 42), (44, 58, 55, 45), (63, 65, 56, 43)])
me_plane_001.polygons.foreach_set('use_smooth', [True] * 40)
me_plane_001.materials.append(mat_material)
me_plane_001.use_remesh_preserve_volume = False
me_plane_001.use_remesh_preserve_attributes = False
me_plane_001.use_mirror_vertex_groups = False
me_plane_001.update()
me_plane = bpy.data.meshes.new('Plane')
me_plane.from_pydata([(4.393, -0.08163, 0.6627), (4.393, 0.2815, 0.9798), (-4.393, -0.08163, 0.6627), (-4.393, 0.2815, 0.9798), (4.393, -5.111, 6.42), (4.393, -4.747, 6.737), (-4.393, -5.111, 6.42), (-4.393, -4.747, 6.737), (4.749, 0.1077, 0.4162), (4.749, 0.5003, 0.759), (-4.749, 0.1077, 0.4162), (-4.749, 0.5003, 0.759), (4.749, -5.329, 6.641), (4.749, -6.592, 5.538), (4.749, -8.172, 4.158), (4.749, -4.937, 6.984), (4.749, -3.023, 8.655), (-4.749, -5.329, 6.641), (-4.749, -6.592, 5.538), (-4.749, -8.172, 4.158), (-4.749, -4.937, 6.984), (-4.749, -3.023, 8.655), (-0.005111, -2.133, 9.432), (4.393, -0.08163, 0.6627), (4.393, 0.2815, 0.9798), (-4.393, -0.08163, 0.6627), (-4.393, 0.2815, 0.9798), (4.393, -5.111, 6.42), (4.393, -4.747, 6.737), (-4.393, -5.111, 6.42), (-4.393, -4.747, 6.737)], [], [(2, 3, 7, 6), (1, 0, 4, 5), (15, 9, 24, 28), (8, 12, 27, 23), (12, 13, 14, 19, 18, 17, 20, 21, 22, 16, 15), (17, 10, 25, 29), (11, 20, 30, 26), (20, 17, 29, 30), (12, 15, 28, 27), (10, 11, 26, 25), (9, 8, 23, 24)])
_uv = me_plane.uv_layers.new(name='UVMap')
_uv.uv.foreach_set('vector', [-1.979, 8.326, -2.217, 8.326, -2.217, 4.557, -1.979, 4.557, -1.739, 8.326, -1.977, 8.326, -1.977, 4.557, -1.739, 4.557, 0.6236, 3.303, 0.3344, 6.856, 0.2076, 6.557, 0.4877, 3.593, -0.1428, 6.853, 0.2003, 3.302, 0.313, 3.567, 0.01122, 6.528, 0.2003, 3.302, -0.6364, 3.237, -1.682, 3.207, -1.67, -2.616, -0.6924, -2.655, 0.05268, -2.723, 0.4687, -2.727, 1.609, -2.708, 2.519, 0.2567, 1.919, 3.182, 0.6236, 3.303, 0.05268, -2.723, -0.2714, -5.976, -0.09967, -5.69, 0.1413, -2.978, 0.1612, -5.997, 0.4687, -2.727, 0.3057, -3.009, 0.07631, -5.728, 0.4687, -2.727, 0.05268, -2.723, 0.1413, -2.978, 0.3057, -3.009, 0.2003, 3.302, 0.6236, 3.303, 0.4877, 3.593, 0.313, 3.567, -0.2714, -5.976, 0.1612, -5.997, 0.07631, -5.728, -0.09967, -5.69, 0.3344, 6.856, -0.1428, 6.853, 0.01122, 6.528, 0.2076, 6.557])
me_plane.materials.append(mat_lichter__hinten)
me_plane.use_remesh_preserve_volume = False
me_plane.use_remesh_preserve_attributes = False
me_plane.use_mirror_vertex_groups = False
me_plane.update()

# ---- objects
ob_cube_002 = bpy.data.objects.new('Cube.002', me_cube_003)
ob_cube_001 = bpy.data.objects.new('Cube.001', me_cube_002)
ob_icosphere = bpy.data.objects.new('Icosphere', me_icosphere)
ob_sun_001 = bpy.data.objects.new('Sun.001', light_sun_001)
ob_plane_005 = bpy.data.objects.new('Plane.005', me_plane_010)
ob_r_hren = bpy.data.objects.new('röhren', me_cylinder)
ob_cube_003 = bpy.data.objects.new('Cube.003', me_cube_001)
ob_r_hrentextur = bpy.data.objects.new('Röhrentextur', me_cube_005)
ob_cube = bpy.data.objects.new('Cube', me_cube)
ob_plane_004 = bpy.data.objects.new('Plane.004', me_plane_012)
ob_plane_003 = bpy.data.objects.new('Plane.003', me_plane_005)
ob_plane_002 = bpy.data.objects.new('Plane.002', me_plane_008)
ob_plane_001 = bpy.data.objects.new('Plane.001', me_plane_007)
ob_deckenlicht = bpy.data.objects.new('Deckenlicht', me_plane_009)
ob_t_r_001 = bpy.data.objects.new('Tür.001', me_plane_006)
ob_seitenlicht = bpy.data.objects.new('Seitenlicht', me_cylinder_001)
ob_alarmleuchte = bpy.data.objects.new('Alarmleuchte', me_plane_004)
ob_t_r = bpy.data.objects.new('Tür', me_plane_003)
ob_camera = bpy.data.objects.new('Camera', cam_camera)
ob_boden = bpy.data.objects.new('Boden', me_plane_002)
ob_scheiben = bpy.data.objects.new('Scheiben', me_plane_001)
ob_plane = bpy.data.objects.new('Plane', me_plane)
ob_sun = bpy.data.objects.new('Sun', light_sun)

# ---- transforms, parenting, visibility, modifiers, constraints
ob_cube_002.location = (1.64, -2.06, 3.075)
ob_cube_002.scale = (0.6854, 0.6854, 1.94)
ob_cube_002.lineart.crease_threshold = 0.0
ob_cube_001.location = (-1.48, -2.06, 3.075)
ob_cube_001.scale = (0.6854, 0.6854, 1.94)
ob_cube_001.lineart.crease_threshold = 0.0
ob_icosphere.location = (0.03738, 27.56, 6.883)
ob_icosphere.scale = (1.875, 1.875, 1.875)
ob_icosphere.lineart.crease_threshold = 0.0
ob_sun_001.location = (18.02, 25.62, 17.68)
ob_sun_001.rotation_euler = (-1.057, 0.2751, -0.8589)
ob_sun_001.lineart.crease_threshold = 0.0
ob_plane_005.location = (0.0, 0.0, 3.39)
ob_plane_005.rotation_euler = (0.8528, -0.0, 0.0)
ob_plane_005.scale = (1.0, 1.0, 1.0)
ob_plane_005.lineart.crease_threshold = 0.0
ob_r_hren.location = (4.743, -4.539, 2.914)
ob_r_hren.rotation_euler = (1.571, -0.4214, 3.384e-08)
ob_r_hren.scale = (0.102, 0.102, 4.248)
ob_r_hren.lineart.crease_threshold = 0.0
ob_cube_003.location = (-5.592, -4.036, 2.497)
ob_cube_003.scale = (1.0, 1.397, 1.0)
ob_cube_003.lineart.crease_threshold = 0.0
ob_r_hrentextur.location = (5.665, -3.432, 5.486)
ob_r_hrentextur.scale = (1.0, 5.226, 0.5825)
ob_r_hrentextur.lineart.crease_threshold = 0.0
ob_cube.location = (-2.706, -8.997, 2.673)
ob_cube.rotation_euler = (0.0, 0.0, 1.571)
ob_cube.scale = (1.0, 1.0, 1.51)
ob_cube.lineart.crease_threshold = 0.0
ob_plane_004.location = (-0.05186, 0.1555, 3.321)
ob_plane_004.rotation_euler = (0.8503, -0.0, 0.0)
ob_plane_004.scale = (0.847, 0.847, 0.847)
ob_plane_004.lineart.crease_threshold = 0.0
ob_plane_003.location = (0.0, 0.0, 3.39)
ob_plane_003.rotation_euler = (0.8528, -0.0, 0.0)
ob_plane_003.scale = (1.0, 1.0, 1.0)
ob_plane_003.lineart.crease_threshold = 0.0
ob_plane_002.location = (0.0, 0.0, 3.39)
ob_plane_002.rotation_euler = (0.8528, -0.0, 0.0)
ob_plane_002.scale = (1.0, 1.0, 1.0)
ob_plane_002.lineart.crease_threshold = 0.0
ob_plane_001.location = (0.0, 0.0, 3.39)
ob_plane_001.rotation_euler = (0.8528, -0.0, 0.0)
ob_plane_001.scale = (1.0, 1.0, 1.0)
ob_plane_001.lineart.crease_threshold = 0.0
ob_deckenlicht.location = (2.619, -6.775, 10.06)
ob_deckenlicht.rotation_euler = (1.48e-08, -0.2519, -5.669e-08)
ob_deckenlicht.scale = (1.0, 1.349, 1.0)
ob_deckenlicht.lineart.crease_threshold = 0.0
ob_t_r_001.location = (1.284, -8.449, 2.457)
ob_t_r_001.rotation_euler = (1.571, 0.0, 0.0)
ob_t_r_001.scale = (1.481, 2.602, 1.0)
ob_t_r_001.lineart.crease_threshold = 0.0
ob_seitenlicht.location = (-4.329, -4.323, 4.026)
ob_seitenlicht.rotation_euler = (1.571, -0.0, 0.0)
ob_seitenlicht.scale = (0.0993, 0.0993, -3.509)
ob_seitenlicht.lineart.crease_threshold = 0.0
ob_alarmleuchte.location = (0.9668, -4.113, 7.257)
ob_alarmleuchte.rotation_euler = (1.571, 0.0, 0.0)
ob_alarmleuchte.scale = (0.2089, 0.1706, 0.1299)
ob_alarmleuchte.lineart.crease_threshold = 0.0
ob_t_r.location = (1.284, -8.453, 2.457)
ob_t_r.rotation_euler = (1.571, 0.0, 0.0)
ob_t_r.scale = (1.481, 2.602, 1.0)
ob_t_r.lineart.crease_threshold = 0.0
ob_camera.location = (-0.0518, 2.668, 5.655)
ob_camera.rotation_euler = (1.253, -9.737e-08, -3.127)
ob_camera.scale = (1.0, 1.0, 1.0)
ob_camera.lineart.crease_threshold = 0.0
ob_boden.location = (0.0, -4.024, 0.0)
ob_boden.scale = (4.787, 4.716, 1.0)
ob_boden.lineart.crease_threshold = 0.0
ob_scheiben.location = (0.0, 0.0, 3.39)
ob_scheiben.rotation_euler = (0.8528, -0.0, 0.0)
ob_scheiben.scale = (1.0, 1.0, 1.0)
ob_scheiben.lineart.crease_threshold = 0.0
ob_plane.location = (0.0, 0.0, 3.39)
ob_plane.rotation_euler = (0.8528, -0.0, 0.0)
ob_plane.scale = (1.0, 1.0, 1.0)
ob_plane.lineart.crease_threshold = 0.0
ob_sun.location = (4.096, -6.004, 6.808)
ob_sun.rotation_euler = (1.032, 0.2393, 0.128)
ob_sun.lineart.crease_threshold = 0.0

# ---- collection membership
col_collection_1.objects.link(ob_cube_002)
col_collection_1.objects.link(ob_cube_001)
col_collection_1.objects.link(ob_icosphere)
col_collection_1.objects.link(ob_sun_001)
col_collection_1.objects.link(ob_plane_005)
col_collection_1.objects.link(ob_r_hren)
col_collection_1.objects.link(ob_cube_003)
col_collection_1.objects.link(ob_r_hrentextur)
col_collection_1.objects.link(ob_cube)
col_collection_1.objects.link(ob_plane_004)
col_collection_1.objects.link(ob_plane_003)
col_collection_1.objects.link(ob_plane_002)
col_collection_1.objects.link(ob_plane_001)
col_collection_1.objects.link(ob_deckenlicht)
col_collection_1.objects.link(ob_t_r_001)
col_collection_1.objects.link(ob_seitenlicht)
col_collection_1.objects.link(ob_alarmleuchte)
col_collection_1.objects.link(ob_t_r)
col_collection_1.objects.link(ob_camera)
col_collection_1.objects.link(ob_boden)
col_collection_1.objects.link(ob_scheiben)
col_collection_1.objects.link(ob_plane)
col_collection_3.objects.link(ob_sun)

# ---- scene / render settings (as saved in the file)
scene.camera = ob_camera
scene.frame_start = 1; scene.frame_end = 250; scene.frame_set(3)
scene.render.engine = 'CYCLES'
scene.render.dither_intensity = 0.0
scene.cycles.use_denoising = False
scene.cycles.samples = 101
scene.cycles.sampling_pattern = 'TABULATED_SOBOL'
scene.cycles.light_sampling_threshold = 0.0
scene.cycles.use_adaptive_sampling = False
scene.cycles.use_light_tree = False
scene.cycles.blur_glossy = 0.0
scene.cycles.max_bounces = 2
scene.cycles.pixel_filter_type = 'GAUSSIAN'
scene.cycles.sample_clamp_indirect = 0.0
scene.view_settings.view_transform = 'Standard'
bpy.context.view_layer.update()
